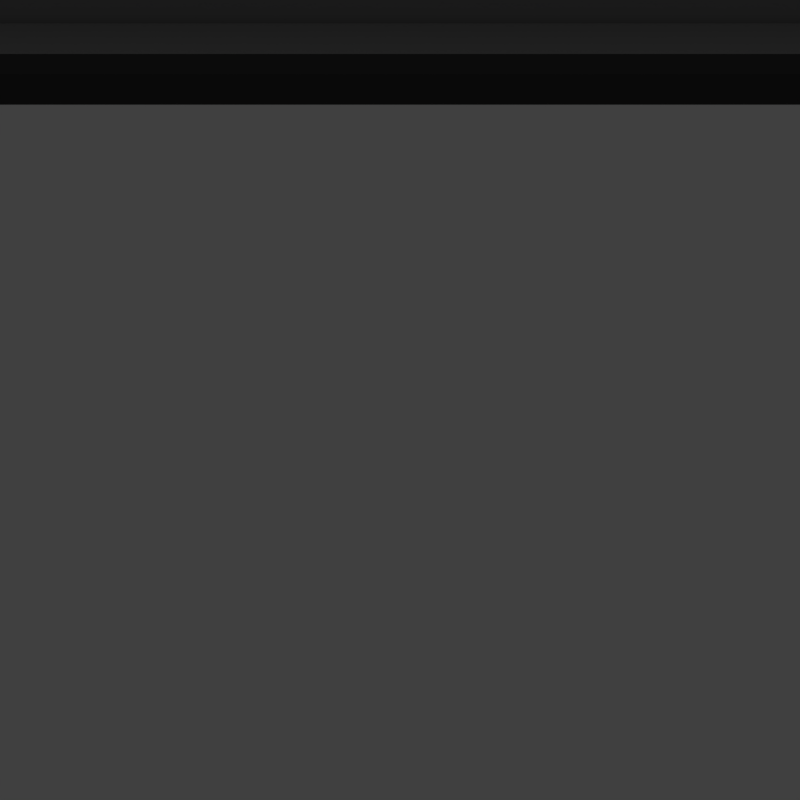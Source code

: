 # Source: window.blend  (saved by Blender 2.75.0; exported with 4.5.12 LTS)
import bpy
from mathutils import Matrix  # noqa: F401  (used for matrix-valued properties, if any)

bpy.ops.wm.read_factory_settings(use_empty=True)
scene = bpy.context.scene
scene.name = 'Scene'

# ---- collections
col_collection_1 = bpy.data.collections.new('Collection 1'); scene.collection.children.link(col_collection_1)

# ---- materials (node trees are filled in below, after node groups)
mat_material_002 = bpy.data.materials.new('Material.002')
mat_material_002.alpha_threshold = 0.0
mat_material_002.use_transparent_shadow = False
mat_material_002.roughness = 0.5
mat_material_002.specular_intensity = 1.0
mat_material_001 = bpy.data.materials.new('Material.001')
mat_material_001.alpha_threshold = 0.0
mat_material_001.use_transparent_shadow = False
mat_material_001.diffuse_color = (0.0578, 0.0578, 0.0578, 1.0)
mat_material_001.roughness = 0.5
mat_material_001.specular_intensity = 0.4526
mat_material_004 = bpy.data.materials.new('Material.004')
mat_material_004.alpha_threshold = 0.0
mat_material_004.use_transparent_shadow = False
mat_material_004.diffuse_color = (0.1902, 0.1902, 0.1902, 1.0)
mat_material_004.roughness = 0.5
mat_material_004.specular_intensity = 0.0

# ---- material node trees

# ---- world
world_world = bpy.data.worlds.new('World'); scene.world = world_world
world_world.color = (0.05088, 0.05088, 0.05088)
world_world.use_sun_shadow = False
world_world.sun_shadow_jitter_overblur = 0.0
world_world.cycles.sampling_method = 'MANUAL'
world_world.cycles.sample_map_resolution = 256
world_world.light_settings.ao_factor = 0.8

# ---- cameras
cam_camera_001 = bpy.data.cameras.new('Camera.001')
cam_camera_001.type = 'ORTHO'
cam_camera_001.clip_end = 100.0
cam_camera_001.lens = 35.0
cam_camera_001.sensor_width = 32.0
cam_camera_001.sensor_height = 18.0
cam_camera_001.ortho_scale = 9.4
cam_camera_001.display_size = 2.0
cam_camera_001.dof.focus_distance = 0.0
cam_camera_001.dof.aperture_fstop = 128.0
cam_camera_001.dof.aperture_blades = 6

# ---- lights
light_sun = bpy.data.lights.new('Sun', 'SUN')
light_sun.transmission_factor = 0.0
light_sun.angle = 0.1993
light_sun.energy = 1.0
light_sun.shadow_buffer_clip_start = 0.5
light_sun.shadow_soft_size = 0.1
light_sun.shadow_cascade_max_distance = 1000.0
light_sun.cycles.use_multiple_importance_sampling = False

# ---- meshes
me_sphere_003 = bpy.data.meshes.new('Sphere.003')
me_sphere_003.from_pydata([(-4.295, -0.4485, -2.776), (-4.342, -0.4485, -2.79), (-4.386, -0.4485, -2.813), (-4.424, -0.4485, -2.845), (-4.456, -0.4485, -2.883), (-4.479, -0.4485, -2.927), (-4.493, -0.4485, -2.974), (-4.498, -0.4485, -3.023), (-4.493, -0.4485, -3.073), (-4.479, -0.4485, -3.12), (-4.456, -0.4485, -3.164), (-4.424, -0.4485, -3.202), (-4.386, -0.4485, -3.233), (-4.342, -0.4485, -3.257), (-4.295, -0.4485, -3.271), (-4.294, -0.4389, -2.776), (-4.34, -0.4296, -2.79), (-4.383, -0.4211, -2.813), (-4.421, -0.4137, -2.845), (-4.452, -0.4075, -2.883), (-4.475, -0.403, -2.927), (-4.489, -0.4002, -2.974), (-4.493, -0.3992, -3.023), (-4.489, -0.4002, -3.073), (-4.475, -0.403, -3.12), (-4.452, -0.4075, -3.164), (-4.421, -0.4137, -3.202), (-4.383, -0.4211, -3.233), (-4.34, -0.4296, -3.257), (-4.294, -0.4389, -3.271), (-4.291, -0.4296, -2.776), (-4.335, -0.4115, -2.79), (-4.375, -0.3948, -2.813), (-4.411, -0.3802, -2.845), (-4.44, -0.3681, -2.883), (-4.461, -0.3592, -2.927), (-4.475, -0.3537, -2.974), (-4.479, -0.3519, -3.023), (-4.475, -0.3537, -3.073), (-4.461, -0.3592, -3.12), (-4.44, -0.3681, -3.164), (-4.411, -0.3802, -3.202), (-4.375, -0.3948, -3.233), (-4.335, -0.4115, -3.257), (-4.291, -0.4296, -3.271), (-4.287, -0.4211, -2.776), (-4.326, -0.3948, -2.79), (-4.362, -0.3705, -2.813), (-4.394, -0.3493, -2.845), (-4.42, -0.3318, -2.883), (-4.44, -0.3189, -2.927), (-4.452, -0.3109, -2.974), (-4.456, -0.3082, -3.023), (-4.452, -0.3109, -3.073), (-4.44, -0.3189, -3.12), (-4.42, -0.3318, -3.164), (-4.394, -0.3493, -3.202), (-4.362, -0.3705, -3.233), (-4.326, -0.3948, -3.257), (-4.287, -0.4211, -3.271), (-4.28, -0.4137, -2.776), (-4.314, -0.3802, -2.79), (-4.345, -0.3493, -2.813), (-4.372, -0.3222, -2.845), (-4.394, -0.3, -2.883), (-4.411, -0.2835, -2.927), (-4.421, -0.2733, -2.974), (-4.424, -0.2699, -3.023), (-4.421, -0.2733, -3.073), (-4.411, -0.2835, -3.12), (-4.394, -0.3, -3.164), (-4.372, -0.3222, -3.202), (-4.345, -0.3493, -3.233), (-4.314, -0.3802, -3.257), (-4.28, -0.4137, -3.271), (-4.273, -0.4075, -2.776), (-4.299, -0.3681, -2.79), (-4.324, -0.3318, -2.813), (-4.345, -0.3, -2.845), (-4.362, -0.2739, -2.883), (-4.375, -0.2545, -2.927), (-4.383, -0.2425, -2.974), (-4.386, -0.2385, -3.023), (-4.383, -0.2425, -3.073), (-4.375, -0.2545, -3.12), (-4.362, -0.2739, -3.164), (-4.345, -0.3, -3.202), (-4.324, -0.3318, -3.233), (-4.299, -0.3681, -3.257), (-4.273, -0.4075, -3.271), (-4.265, -0.403, -2.776), (-4.283, -0.3592, -2.79), (-4.299, -0.3189, -2.813), (-4.314, -0.2835, -2.845), (-4.326, -0.2545, -2.883), (-4.335, -0.2329, -2.927), (-4.34, -0.2197, -2.974), (-4.342, -0.2152, -3.023), (-4.34, -0.2197, -3.073), (-4.335, -0.2329, -3.12), (-4.326, -0.2545, -3.164), (-4.314, -0.2835, -3.202), (-4.299, -0.3189, -3.233), (-4.283, -0.3592, -3.257), (-4.265, -0.403, -3.271), (-4.255, -0.4002, -2.776), (-4.265, -0.3537, -2.79), (-4.273, -0.3109, -2.813), (-4.28, -0.2733, -2.845), (-4.287, -0.2425, -2.883), (-4.291, -0.2197, -2.927), (-4.294, -0.2056, -2.974), (-4.295, -0.2008, -3.023), (-4.294, -0.2056, -3.073), (-4.291, -0.2197, -3.12), (-4.287, -0.2425, -3.164), (-4.28, -0.2733, -3.202), (-4.273, -0.3109, -3.233), (-4.265, -0.3537, -3.257), (-4.255, -0.4002, -3.271), (-4.246, -0.3992, -2.776), (-4.246, -0.3519, -2.79), (-4.246, -0.3082, -2.813), (-4.246, -0.2699, -2.845), (-4.246, -0.2385, -2.883), (-4.246, -0.2152, -2.927), (-4.246, -0.2008, -2.974), (-4.246, -0.1959, -3.023), (-4.246, -0.2008, -3.073), (-4.246, -0.2152, -3.12), (-4.246, -0.2385, -3.164), (-4.246, -0.2699, -3.202), (-4.246, -0.3082, -3.233), (-4.246, -0.3519, -3.257), (-4.246, -0.3992, -3.271), (-4.236, -0.4002, -2.776), (-4.227, -0.3537, -2.79), (-4.218, -0.3109, -2.813), (-4.211, -0.2733, -2.845), (-4.205, -0.2425, -2.883), (-4.2, -0.2197, -2.927), (-4.197, -0.2056, -2.974), (-4.196, -0.2008, -3.023), (-4.197, -0.2056, -3.073), (-4.2, -0.2197, -3.12), (-4.205, -0.2425, -3.164), (-4.211, -0.2733, -3.202), (-4.218, -0.3109, -3.233), (-4.227, -0.3537, -3.257), (-4.236, -0.4002, -3.271), (-4.227, -0.403, -2.776), (-4.209, -0.3592, -2.79), (-4.192, -0.3189, -2.813), (-4.177, -0.2835, -2.845), (-4.165, -0.2545, -2.883), (-4.156, -0.2329, -2.927), (-4.151, -0.2197, -2.974), (-4.149, -0.2152, -3.023), (-4.151, -0.2197, -3.073), (-4.156, -0.2329, -3.12), (-4.165, -0.2545, -3.164), (-4.177, -0.2835, -3.202), (-4.192, -0.3189, -3.233), (-4.209, -0.3592, -3.257), (-4.227, -0.403, -3.271), (-4.218, -0.4075, -2.776), (-4.192, -0.3681, -2.79), (-4.168, -0.3318, -2.813), (-4.146, -0.3, -2.845), (-4.129, -0.2739, -2.883), (-4.116, -0.2545, -2.927), (-4.108, -0.2425, -2.974), (-4.105, -0.2385, -3.023), (-4.108, -0.2425, -3.073), (-4.116, -0.2545, -3.12), (-4.129, -0.2739, -3.164), (-4.146, -0.3, -3.202), (-4.168, -0.3318, -3.233), (-4.192, -0.3681, -3.257), (-4.218, -0.4075, -3.271), (-4.211, -0.4137, -2.776), (-4.177, -0.3802, -2.79), (-4.146, -0.3493, -2.813), (-4.119, -0.3222, -2.845), (-4.097, -0.3, -2.883), (-4.081, -0.2835, -2.927), (-4.07, -0.2733, -2.974), (-4.067, -0.2699, -3.023), (-4.07, -0.2733, -3.073), (-4.081, -0.2835, -3.12), (-4.097, -0.3, -3.164), (-4.119, -0.3222, -3.202), (-4.146, -0.3493, -3.233), (-4.177, -0.3802, -3.257), (-4.211, -0.4137, -3.271), (-4.205, -0.4211, -2.776), (-4.165, -0.3948, -2.79), (-4.129, -0.3705, -2.813), (-4.097, -0.3493, -2.845), (-4.071, -0.3318, -2.883), (-4.052, -0.3189, -2.927), (-4.04, -0.3109, -2.974), (-4.036, -0.3082, -3.023), (-4.04, -0.3109, -3.073), (-4.052, -0.3189, -3.12), (-4.071, -0.3318, -3.164), (-4.097, -0.3493, -3.202), (-4.129, -0.3705, -3.233), (-4.165, -0.3948, -3.257), (-4.205, -0.4211, -3.271), (-4.2, -0.4296, -2.776), (-4.156, -0.4115, -2.79), (-4.116, -0.3948, -2.813), (-4.081, -0.3802, -2.845), (-4.052, -0.3681, -2.883), (-4.03, -0.3592, -2.927), (-4.017, -0.3537, -2.974), (-4.012, -0.3519, -3.023), (-4.017, -0.3537, -3.073), (-4.03, -0.3592, -3.12), (-4.052, -0.3681, -3.164), (-4.081, -0.3802, -3.202), (-4.116, -0.3948, -3.233), (-4.156, -0.4115, -3.257), (-4.2, -0.4296, -3.271), (-4.197, -0.4389, -2.776), (-4.151, -0.4296, -2.79), (-4.108, -0.4211, -2.813), (-4.07, -0.4137, -2.845), (-4.04, -0.4075, -2.883), (-4.017, -0.403, -2.927), (-4.003, -0.4002, -2.974), (-3.998, -0.3992, -3.023), (-4.003, -0.4002, -3.073), (-4.017, -0.403, -3.12), (-4.04, -0.4075, -3.164), (-4.07, -0.4137, -3.202), (-4.108, -0.4211, -3.233), (-4.151, -0.4296, -3.257), (-4.197, -0.4389, -3.271), (-4.196, -0.4485, -2.776), (-4.149, -0.4485, -2.79), (-4.105, -0.4485, -2.813), (-4.067, -0.4485, -2.845), (-4.036, -0.4485, -2.883), (-4.012, -0.4485, -2.927), (-3.998, -0.4485, -2.974), (-3.993, -0.4485, -3.023), (-3.998, -0.4485, -3.073), (-4.012, -0.4485, -3.12), (-4.036, -0.4485, -3.164), (-4.067, -0.4485, -3.202), (-4.105, -0.4485, -3.233), (-4.149, -0.4485, -3.257), (-4.196, -0.4485, -3.271), (-4.197, -0.4581, -2.776), (-4.151, -0.4674, -2.79), (-4.108, -0.4759, -2.813), (-4.07, -0.4833, -2.845), (-4.04, -0.4895, -2.883), (-4.017, -0.494, -2.927), (-4.003, -0.4968, -2.974), (-3.998, -0.4978, -3.023), (-4.003, -0.4968, -3.073), (-4.017, -0.494, -3.12), (-4.04, -0.4895, -3.164), (-4.07, -0.4833, -3.202), (-4.108, -0.4759, -3.233), (-4.151, -0.4674, -3.257), (-4.197, -0.4581, -3.271), (-4.2, -0.4674, -2.776), (-4.156, -0.4855, -2.79), (-4.116, -0.5022, -2.813), (-4.081, -0.5168, -2.845), (-4.052, -0.5289, -2.883), (-4.03, -0.5378, -2.927), (-4.017, -0.5433, -2.974), (-4.012, -0.5452, -3.023), (-4.017, -0.5433, -3.073), (-4.03, -0.5378, -3.12), (-4.052, -0.5289, -3.164), (-4.081, -0.5168, -3.202), (-4.116, -0.5022, -3.233), (-4.156, -0.4855, -3.257), (-4.2, -0.4674, -3.271), (-4.205, -0.4759, -2.776), (-4.165, -0.5022, -2.79), (-4.129, -0.5265, -2.813), (-4.097, -0.5477, -2.845), (-4.071, -0.5652, -2.883), (-4.052, -0.5781, -2.927), (-4.04, -0.5861, -2.974), (-4.036, -0.5888, -3.023), (-4.04, -0.5861, -3.073), (-4.052, -0.5781, -3.12), (-4.071, -0.5652, -3.164), (-4.097, -0.5477, -3.202), (-4.129, -0.5265, -3.233), (-4.165, -0.5022, -3.257), (-4.205, -0.4759, -3.271), (-4.211, -0.4833, -2.776), (-4.177, -0.5168, -2.79), (-4.146, -0.5477, -2.813), (-4.119, -0.5748, -2.845), (-4.097, -0.597, -2.883), (-4.081, -0.6135, -2.927), (-4.07, -0.6237, -2.974), (-4.067, -0.6271, -3.023), (-4.07, -0.6237, -3.073), (-4.081, -0.6135, -3.12), (-4.097, -0.597, -3.164), (-4.119, -0.5748, -3.202), (-4.146, -0.5477, -3.233), (-4.177, -0.5168, -3.257), (-4.211, -0.4833, -3.271), (-4.218, -0.4895, -2.776), (-4.192, -0.5289, -2.79), (-4.168, -0.5652, -2.813), (-4.146, -0.597, -2.845), (-4.129, -0.6231, -2.883), (-4.116, -0.6425, -2.927), (-4.108, -0.6545, -2.974), (-4.105, -0.6585, -3.023), (-4.108, -0.6545, -3.073), (-4.116, -0.6425, -3.12), (-4.129, -0.6231, -3.164), (-4.146, -0.597, -3.202), (-4.168, -0.5652, -3.233), (-4.192, -0.5289, -3.257), (-4.218, -0.4895, -3.271), (-4.246, -0.4485, -3.276), (-4.227, -0.494, -2.776), (-4.209, -0.5378, -2.79), (-4.192, -0.5781, -2.813), (-4.177, -0.6135, -2.845), (-4.165, -0.6425, -2.883), (-4.156, -0.6641, -2.927), (-4.151, -0.6774, -2.974), (-4.149, -0.6818, -3.023), (-4.151, -0.6774, -3.073), (-4.156, -0.6641, -3.12), (-4.165, -0.6425, -3.164), (-4.177, -0.6135, -3.202), (-4.192, -0.5781, -3.233), (-4.209, -0.5378, -3.257), (-4.227, -0.494, -3.271), (-4.236, -0.4968, -2.776), (-4.227, -0.5433, -2.79), (-4.218, -0.5861, -2.813), (-4.211, -0.6237, -2.845), (-4.205, -0.6545, -2.883), (-4.2, -0.6774, -2.927), (-4.197, -0.6915, -2.974), (-4.196, -0.6962, -3.023), (-4.197, -0.6915, -3.073), (-4.2, -0.6774, -3.12), (-4.205, -0.6545, -3.164), (-4.211, -0.6237, -3.202), (-4.218, -0.5861, -3.233), (-4.227, -0.5433, -3.257), (-4.236, -0.4968, -3.271), (-4.246, -0.4978, -2.776), (-4.246, -0.5452, -2.79), (-4.246, -0.5888, -2.813), (-4.246, -0.6271, -2.845), (-4.246, -0.6585, -2.883), (-4.246, -0.6818, -2.927), (-4.246, -0.6962, -2.974), (-4.246, -0.7011, -3.023), (-4.246, -0.6962, -3.073), (-4.246, -0.6818, -3.12), (-4.246, -0.6585, -3.164), (-4.246, -0.6271, -3.202), (-4.246, -0.5888, -3.233), (-4.246, -0.5452, -3.257), (-4.246, -0.4978, -3.271), (-4.255, -0.4968, -2.776), (-4.265, -0.5433, -2.79), (-4.273, -0.5861, -2.813), (-4.28, -0.6237, -2.845), (-4.287, -0.6545, -2.883), (-4.291, -0.6774, -2.927), (-4.294, -0.6915, -2.974), (-4.295, -0.6962, -3.023), (-4.294, -0.6915, -3.073), (-4.291, -0.6774, -3.12), (-4.287, -0.6545, -3.164), (-4.28, -0.6237, -3.202), (-4.273, -0.5861, -3.233), (-4.265, -0.5433, -3.257), (-4.255, -0.4968, -3.271), (-4.265, -0.494, -2.776), (-4.283, -0.5378, -2.79), (-4.299, -0.5781, -2.813), (-4.314, -0.6135, -2.845), (-4.326, -0.6425, -2.883), (-4.335, -0.6641, -2.927), (-4.34, -0.6774, -2.974), (-4.342, -0.6818, -3.023), (-4.34, -0.6774, -3.073), (-4.335, -0.6641, -3.12), (-4.326, -0.6425, -3.164), (-4.314, -0.6135, -3.202), (-4.299, -0.5781, -3.233), (-4.283, -0.5378, -3.257), (-4.265, -0.494, -3.271), (-4.273, -0.4895, -2.776), (-4.299, -0.5289, -2.79), (-4.324, -0.5652, -2.813), (-4.345, -0.597, -2.845), (-4.362, -0.6231, -2.883), (-4.375, -0.6425, -2.927), (-4.383, -0.6545, -2.974), (-4.386, -0.6585, -3.023), (-4.383, -0.6545, -3.073), (-4.375, -0.6425, -3.12), (-4.362, -0.6231, -3.164), (-4.345, -0.597, -3.202), (-4.324, -0.5652, -3.233), (-4.299, -0.5289, -3.257), (-4.273, -0.4895, -3.271), (-4.28, -0.4833, -2.776), (-4.314, -0.5168, -2.79), (-4.345, -0.5477, -2.813), (-4.372, -0.5748, -2.845), (-4.394, -0.597, -2.883), (-4.411, -0.6135, -2.927), (-4.421, -0.6237, -2.974), (-4.424, -0.6271, -3.023), (-4.421, -0.6237, -3.073), (-4.411, -0.6135, -3.12), (-4.394, -0.597, -3.164), (-4.372, -0.5748, -3.202), (-4.345, -0.5477, -3.233), (-4.314, -0.5168, -3.257), (-4.28, -0.4833, -3.271), (-4.287, -0.4759, -2.776), (-4.326, -0.5022, -2.79), (-4.362, -0.5265, -2.813), (-4.394, -0.5477, -2.845), (-4.42, -0.5652, -2.883), (-4.44, -0.5781, -2.927), (-4.452, -0.5861, -2.974), (-4.456, -0.5888, -3.023), (-4.452, -0.5861, -3.073), (-4.44, -0.5781, -3.12), (-4.42, -0.5652, -3.164), (-4.394, -0.5477, -3.202), (-4.362, -0.5265, -3.233), (-4.326, -0.5022, -3.257), (-4.287, -0.4759, -3.271), (-4.246, -0.4485, -2.771), (-4.291, -0.4674, -2.776), (-4.335, -0.4855, -2.79), (-4.375, -0.5022, -2.813), (-4.411, -0.5168, -2.845), (-4.44, -0.5289, -2.883), (-4.461, -0.5378, -2.927), (-4.475, -0.5433, -2.974), (-4.479, -0.5452, -3.023), (-4.475, -0.5433, -3.073), (-4.461, -0.5378, -3.12), (-4.44, -0.5289, -3.164), (-4.411, -0.5168, -3.202), (-4.375, -0.5022, -3.233), (-4.335, -0.4855, -3.257), (-4.291, -0.4674, -3.271), (-4.294, -0.4581, -2.776), (-4.34, -0.4674, -2.79), (-4.383, -0.4759, -2.813), (-4.421, -0.4833, -2.845), (-4.452, -0.4895, -2.883), (-4.475, -0.494, -2.927), (-4.489, -0.4968, -2.974), (-4.493, -0.4978, -3.023), (-4.489, -0.4968, -3.073), (-4.475, -0.494, -3.12), (-4.452, -0.4895, -3.164), (-4.421, -0.4833, -3.202), (-4.383, -0.4759, -3.233), (-4.34, -0.4674, -3.257), (-4.294, -0.4581, -3.271), (-4.295, -0.4485, -3.691), (-4.342, -0.4485, -3.705), (-4.386, -0.4485, -3.728), (-4.424, -0.4485, -3.76), (-4.456, -0.4485, -3.798), (-4.479, -0.4485, -3.842), (-4.493, -0.4485, -3.889), (-4.498, -0.4485, -3.938), (-4.493, -0.4485, -3.988), (-4.479, -0.4485, -4.035), (-4.456, -0.4485, -4.079), (-4.424, -0.4485, -4.117), (-4.386, -0.4485, -4.148), (-4.342, -0.4485, -4.172), (-4.295, -0.4485, -4.186), (-4.294, -0.4389, -3.691), (-4.34, -0.4296, -3.705), (-4.383, -0.4211, -3.728), (-4.421, -0.4137, -3.76), (-4.452, -0.4075, -3.798), (-4.475, -0.403, -3.842), (-4.489, -0.4002, -3.889), (-4.493, -0.3992, -3.938), (-4.489, -0.4002, -3.988), (-4.475, -0.403, -4.035), (-4.452, -0.4075, -4.079), (-4.421, -0.4137, -4.117), (-4.383, -0.4211, -4.148), (-4.34, -0.4296, -4.172), (-4.294, -0.4389, -4.186), (-4.291, -0.4296, -3.691), (-4.335, -0.4115, -3.705), (-4.375, -0.3948, -3.728), (-4.411, -0.3802, -3.76), (-4.44, -0.3681, -3.798), (-4.461, -0.3592, -3.842), (-4.475, -0.3537, -3.889), (-4.479, -0.3519, -3.938), (-4.475, -0.3537, -3.988), (-4.461, -0.3592, -4.035), (-4.44, -0.3681, -4.079), (-4.411, -0.3802, -4.117), (-4.375, -0.3948, -4.148), (-4.335, -0.4115, -4.172), (-4.291, -0.4296, -4.186), (-4.287, -0.4211, -3.691), (-4.326, -0.3948, -3.705), (-4.362, -0.3705, -3.728), (-4.394, -0.3493, -3.76), (-4.42, -0.3318, -3.798), (-4.44, -0.3189, -3.842), (-4.452, -0.3109, -3.889), (-4.456, -0.3082, -3.938), (-4.452, -0.3109, -3.988), (-4.44, -0.3189, -4.035), (-4.42, -0.3318, -4.079), (-4.394, -0.3493, -4.117), (-4.362, -0.3705, -4.148), (-4.326, -0.3948, -4.172), (-4.287, -0.4211, -4.186), (-4.28, -0.4137, -3.691), (-4.314, -0.3802, -3.705), (-4.345, -0.3493, -3.728), (-4.372, -0.3222, -3.76), (-4.394, -0.3, -3.798), (-4.411, -0.2835, -3.842), (-4.421, -0.2733, -3.889), (-4.424, -0.2699, -3.938), (-4.421, -0.2733, -3.988), (-4.411, -0.2835, -4.035), (-4.394, -0.3, -4.079), (-4.372, -0.3222, -4.117), (-4.345, -0.3493, -4.148), (-4.314, -0.3802, -4.172), (-4.28, -0.4137, -4.186), (-4.273, -0.4075, -3.691), (-4.299, -0.3681, -3.705), (-4.324, -0.3318, -3.728), (-4.345, -0.3, -3.76), (-4.362, -0.2739, -3.798), (-4.375, -0.2545, -3.842), (-4.383, -0.2425, -3.889), (-4.386, -0.2385, -3.938), (-4.383, -0.2425, -3.988), (-4.375, -0.2545, -4.035), (-4.362, -0.2739, -4.079), (-4.345, -0.3, -4.117), (-4.324, -0.3318, -4.148), (-4.299, -0.3681, -4.172), (-4.273, -0.4075, -4.186), (-4.265, -0.403, -3.691), (-4.283, -0.3592, -3.705), (-4.299, -0.3189, -3.728), (-4.314, -0.2835, -3.76), (-4.326, -0.2545, -3.798), (-4.335, -0.2329, -3.842), (-4.34, -0.2197, -3.889), (-4.342, -0.2152, -3.938), (-4.34, -0.2197, -3.988), (-4.335, -0.2329, -4.035), (-4.326, -0.2545, -4.079), (-4.314, -0.2835, -4.117), (-4.299, -0.3189, -4.148), (-4.283, -0.3592, -4.172), (-4.265, -0.403, -4.186), (-4.255, -0.4002, -3.691), (-4.265, -0.3537, -3.705), (-4.273, -0.3109, -3.728), (-4.28, -0.2733, -3.76), (-4.287, -0.2425, -3.798), (-4.291, -0.2197, -3.842), (-4.294, -0.2056, -3.889), (-4.295, -0.2008, -3.938), (-4.294, -0.2056, -3.988), (-4.291, -0.2197, -4.035), (-4.287, -0.2425, -4.079), (-4.28, -0.2733, -4.117), (-4.273, -0.3109, -4.148), (-4.265, -0.3537, -4.172), (-4.255, -0.4002, -4.186), (-4.246, -0.3992, -3.691), (-4.246, -0.3519, -3.705), (-4.246, -0.3082, -3.728), (-4.246, -0.2699, -3.76), (-4.246, -0.2385, -3.798), (-4.246, -0.2152, -3.842), (-4.246, -0.2008, -3.889), (-4.246, -0.1959, -3.938), (-4.246, -0.2008, -3.988), (-4.246, -0.2152, -4.035), (-4.246, -0.2385, -4.079), (-4.246, -0.2699, -4.117), (-4.246, -0.3082, -4.148), (-4.246, -0.3519, -4.172), (-4.246, -0.3992, -4.186), (-4.236, -0.4002, -3.691), (-4.227, -0.3537, -3.705), (-4.218, -0.3109, -3.728), (-4.211, -0.2733, -3.76), (-4.205, -0.2425, -3.798), (-4.2, -0.2197, -3.842), (-4.197, -0.2056, -3.889), (-4.196, -0.2008, -3.938), (-4.197, -0.2056, -3.988), (-4.2, -0.2197, -4.035), (-4.205, -0.2425, -4.079), (-4.211, -0.2733, -4.117), (-4.218, -0.3109, -4.148), (-4.227, -0.3537, -4.172), (-4.236, -0.4002, -4.186), (-4.227, -0.403, -3.691), (-4.209, -0.3592, -3.705), (-4.192, -0.3189, -3.728), (-4.177, -0.2835, -3.76), (-4.165, -0.2545, -3.798), (-4.156, -0.2329, -3.842), (-4.151, -0.2197, -3.889), (-4.149, -0.2152, -3.938), (-4.151, -0.2197, -3.988), (-4.156, -0.2329, -4.035), (-4.165, -0.2545, -4.079), (-4.177, -0.2835, -4.117), (-4.192, -0.3189, -4.148), (-4.209, -0.3592, -4.172), (-4.227, -0.403, -4.186), (-4.218, -0.4075, -3.691), (-4.192, -0.3681, -3.705), (-4.168, -0.3318, -3.728), (-4.146, -0.3, -3.76), (-4.129, -0.2739, -3.798), (-4.116, -0.2545, -3.842), (-4.108, -0.2425, -3.889), (-4.105, -0.2385, -3.938), (-4.108, -0.2425, -3.988), (-4.116, -0.2545, -4.035), (-4.129, -0.2739, -4.079), (-4.146, -0.3, -4.117), (-4.168, -0.3318, -4.148), (-4.192, -0.3681, -4.172), (-4.218, -0.4075, -4.186), (-4.211, -0.4137, -3.691), (-4.177, -0.3802, -3.705), (-4.146, -0.3493, -3.728), (-4.119, -0.3222, -3.76), (-4.097, -0.3, -3.798), (-4.081, -0.2835, -3.842), (-4.07, -0.2733, -3.889), (-4.067, -0.2699, -3.938), (-4.07, -0.2733, -3.988), (-4.081, -0.2835, -4.035), (-4.097, -0.3, -4.079), (-4.119, -0.3222, -4.117), (-4.146, -0.3493, -4.148), (-4.177, -0.3802, -4.172), (-4.211, -0.4137, -4.186), (-4.205, -0.4211, -3.691), (-4.165, -0.3948, -3.705), (-4.129, -0.3705, -3.728), (-4.097, -0.3493, -3.76), (-4.071, -0.3318, -3.798), (-4.052, -0.3189, -3.842), (-4.04, -0.3109, -3.889), (-4.036, -0.3082, -3.938), (-4.04, -0.3109, -3.988), (-4.052, -0.3189, -4.035), (-4.071, -0.3318, -4.079), (-4.097, -0.3493, -4.117), (-4.129, -0.3705, -4.148), (-4.165, -0.3948, -4.172), (-4.205, -0.4211, -4.186), (-4.2, -0.4296, -3.691), (-4.156, -0.4115, -3.705), (-4.116, -0.3948, -3.728), (-4.081, -0.3802, -3.76), (-4.052, -0.3681, -3.798), (-4.03, -0.3592, -3.842), (-4.017, -0.3537, -3.889), (-4.012, -0.3519, -3.938), (-4.017, -0.3537, -3.988), (-4.03, -0.3592, -4.035), (-4.052, -0.3681, -4.079), (-4.081, -0.3802, -4.117), (-4.116, -0.3948, -4.148), (-4.156, -0.4115, -4.172), (-4.2, -0.4296, -4.186), (-4.197, -0.4389, -3.691), (-4.151, -0.4296, -3.705), (-4.108, -0.4211, -3.728), (-4.07, -0.4137, -3.76), (-4.04, -0.4075, -3.798), (-4.017, -0.403, -3.842), (-4.003, -0.4002, -3.889), (-3.998, -0.3992, -3.938), (-4.003, -0.4002, -3.988), (-4.017, -0.403, -4.035), (-4.04, -0.4075, -4.079), (-4.07, -0.4137, -4.117), (-4.108, -0.4211, -4.148), (-4.151, -0.4296, -4.172), (-4.197, -0.4389, -4.186), (-4.196, -0.4485, -3.691), (-4.149, -0.4485, -3.705), (-4.105, -0.4485, -3.728), (-4.067, -0.4485, -3.76), (-4.036, -0.4485, -3.798), (-4.012, -0.4485, -3.842), (-3.998, -0.4485, -3.889), (-3.993, -0.4485, -3.938), (-3.998, -0.4485, -3.988), (-4.012, -0.4485, -4.035), (-4.036, -0.4485, -4.079), (-4.067, -0.4485, -4.117), (-4.105, -0.4485, -4.148), (-4.149, -0.4485, -4.172), (-4.196, -0.4485, -4.186), (-4.197, -0.4581, -3.691), (-4.151, -0.4674, -3.705), (-4.108, -0.4759, -3.728), (-4.07, -0.4833, -3.76), (-4.04, -0.4895, -3.798), (-4.017, -0.494, -3.842), (-4.003, -0.4968, -3.889), (-3.998, -0.4978, -3.938), (-4.003, -0.4968, -3.988), (-4.017, -0.494, -4.035), (-4.04, -0.4895, -4.079), (-4.07, -0.4833, -4.117), (-4.108, -0.4759, -4.148), (-4.151, -0.4674, -4.172), (-4.197, -0.4581, -4.186), (-4.2, -0.4674, -3.691), (-4.156, -0.4855, -3.705), (-4.116, -0.5022, -3.728), (-4.081, -0.5168, -3.76), (-4.052, -0.5289, -3.798), (-4.03, -0.5378, -3.842), (-4.017, -0.5433, -3.889), (-4.012, -0.5452, -3.938), (-4.017, -0.5433, -3.988), (-4.03, -0.5378, -4.035), (-4.052, -0.5289, -4.079), (-4.081, -0.5168, -4.117), (-4.116, -0.5022, -4.148), (-4.156, -0.4855, -4.172), (-4.2, -0.4674, -4.186), (-4.205, -0.4759, -3.691), (-4.165, -0.5022, -3.705), (-4.129, -0.5265, -3.728), (-4.097, -0.5477, -3.76), (-4.071, -0.5652, -3.798), (-4.052, -0.5781, -3.842), (-4.04, -0.5861, -3.889), (-4.036, -0.5888, -3.938), (-4.04, -0.5861, -3.988), (-4.052, -0.5781, -4.035), (-4.071, -0.5652, -4.079), (-4.097, -0.5477, -4.117), (-4.129, -0.5265, -4.148), (-4.165, -0.5022, -4.172), (-4.205, -0.4759, -4.186), (-4.211, -0.4833, -3.691), (-4.177, -0.5168, -3.705), (-4.146, -0.5477, -3.728), (-4.119, -0.5748, -3.76), (-4.097, -0.597, -3.798), (-4.081, -0.6135, -3.842), (-4.07, -0.6237, -3.889), (-4.067, -0.6271, -3.938), (-4.07, -0.6237, -3.988), (-4.081, -0.6135, -4.035), (-4.097, -0.597, -4.079), (-4.119, -0.5748, -4.117), (-4.146, -0.5477, -4.148), (-4.177, -0.5168, -4.172), (-4.211, -0.4833, -4.186), (-4.218, -0.4895, -3.691), (-4.192, -0.5289, -3.705), (-4.168, -0.5652, -3.728), (-4.146, -0.597, -3.76), (-4.129, -0.6231, -3.798), (-4.116, -0.6425, -3.842), (-4.108, -0.6545, -3.889), (-4.105, -0.6585, -3.938), (-4.108, -0.6545, -3.988), (-4.116, -0.6425, -4.035), (-4.129, -0.6231, -4.079), (-4.146, -0.597, -4.117), (-4.168, -0.5652, -4.148), (-4.192, -0.5289, -4.172), (-4.218, -0.4895, -4.186), (-4.246, -0.4485, -4.191), (-4.227, -0.494, -3.691), (-4.209, -0.5378, -3.705), (-4.192, -0.5781, -3.728), (-4.177, -0.6135, -3.76), (-4.165, -0.6425, -3.798), (-4.156, -0.6641, -3.842), (-4.151, -0.6774, -3.889), (-4.149, -0.6818, -3.938), (-4.151, -0.6774, -3.988), (-4.156, -0.6641, -4.035), (-4.165, -0.6425, -4.079), (-4.177, -0.6135, -4.117), (-4.192, -0.5781, -4.148), (-4.209, -0.5378, -4.172), (-4.227, -0.494, -4.186), (-4.236, -0.4968, -3.691), (-4.227, -0.5433, -3.705), (-4.218, -0.5861, -3.728), (-4.211, -0.6237, -3.76), (-4.205, -0.6545, -3.798), (-4.2, -0.6774, -3.842), (-4.197, -0.6915, -3.889), (-4.196, -0.6962, -3.938), (-4.197, -0.6915, -3.988), (-4.2, -0.6774, -4.035), (-4.205, -0.6545, -4.079), (-4.211, -0.6237, -4.117), (-4.218, -0.5861, -4.148), (-4.227, -0.5433, -4.172), (-4.236, -0.4968, -4.186), (-4.246, -0.4978, -3.691), (-4.246, -0.5452, -3.705), (-4.246, -0.5888, -3.728), (-4.246, -0.6271, -3.76), (-4.246, -0.6585, -3.798), (-4.246, -0.6818, -3.842), (-4.246, -0.6962, -3.889), (-4.246, -0.7011, -3.938), (-4.246, -0.6962, -3.988), (-4.246, -0.6818, -4.035), (-4.246, -0.6585, -4.079), (-4.246, -0.6271, -4.117), (-4.246, -0.5888, -4.148), (-4.246, -0.5452, -4.172), (-4.246, -0.4978, -4.186), (-4.255, -0.4968, -3.691), (-4.265, -0.5433, -3.705), (-4.273, -0.5861, -3.728), (-4.28, -0.6237, -3.76), (-4.287, -0.6545, -3.798), (-4.291, -0.6774, -3.842), (-4.294, -0.6915, -3.889), (-4.295, -0.6962, -3.938), (-4.294, -0.6915, -3.988), (-4.291, -0.6774, -4.035), (-4.287, -0.6545, -4.079), (-4.28, -0.6237, -4.117), (-4.273, -0.5861, -4.148), (-4.265, -0.5433, -4.172), (-4.255, -0.4968, -4.186), (-4.265, -0.494, -3.691), (-4.283, -0.5378, -3.705), (-4.299, -0.5781, -3.728), (-4.314, -0.6135, -3.76), (-4.326, -0.6425, -3.798), (-4.335, -0.6641, -3.842), (-4.34, -0.6774, -3.889), (-4.342, -0.6818, -3.938), (-4.34, -0.6774, -3.988), (-4.335, -0.6641, -4.035), (-4.326, -0.6425, -4.079), (-4.314, -0.6135, -4.117), (-4.299, -0.5781, -4.148), (-4.283, -0.5378, -4.172), (-4.265, -0.494, -4.186), (-4.273, -0.4895, -3.691), (-4.299, -0.5289, -3.705), (-4.324, -0.5652, -3.728), (-4.345, -0.597, -3.76), (-4.362, -0.6231, -3.798), (-4.375, -0.6425, -3.842), (-4.383, -0.6545, -3.889), (-4.386, -0.6585, -3.938), (-4.383, -0.6545, -3.988), (-4.375, -0.6425, -4.035), (-4.362, -0.6231, -4.079), (-4.345, -0.597, -4.117), (-4.324, -0.5652, -4.148), (-4.299, -0.5289, -4.172), (-4.273, -0.4895, -4.186), (-4.28, -0.4833, -3.691), (-4.314, -0.5168, -3.705), (-4.345, -0.5477, -3.728), (-4.372, -0.5748, -3.76), (-4.394, -0.597, -3.798), (-4.411, -0.6135, -3.842), (-4.421, -0.6237, -3.889), (-4.424, -0.6271, -3.938), (-4.421, -0.6237, -3.988), (-4.411, -0.6135, -4.035), (-4.394, -0.597, -4.079), (-4.372, -0.5748, -4.117), (-4.345, -0.5477, -4.148), (-4.314, -0.5168, -4.172), (-4.28, -0.4833, -4.186), (-4.287, -0.4759, -3.691), (-4.326, -0.5022, -3.705), (-4.362, -0.5265, -3.728), (-4.394, -0.5477, -3.76), (-4.42, -0.5652, -3.798), (-4.44, -0.5781, -3.842), (-4.452, -0.5861, -3.889), (-4.456, -0.5888, -3.938), (-4.452, -0.5861, -3.988), (-4.44, -0.5781, -4.035), (-4.42, -0.5652, -4.079), (-4.394, -0.5477, -4.117), (-4.362, -0.5265, -4.148), (-4.326, -0.5022, -4.172), (-4.287, -0.4759, -4.186), (-4.246, -0.4485, -3.686), (-4.291, -0.4674, -3.691), (-4.335, -0.4855, -3.705), (-4.375, -0.5022, -3.728), (-4.411, -0.5168, -3.76), (-4.44, -0.5289, -3.798), (-4.461, -0.5378, -3.842), (-4.475, -0.5433, -3.889), (-4.479, -0.5452, -3.938), (-4.475, -0.5433, -3.988), (-4.461, -0.5378, -4.035), (-4.44, -0.5289, -4.079), (-4.411, -0.5168, -4.117), (-4.375, -0.5022, -4.148), (-4.335, -0.4855, -4.172), (-4.291, -0.4674, -4.186), (-4.294, -0.4581, -3.691), (-4.34, -0.4674, -3.705), (-4.383, -0.4759, -3.728), (-4.421, -0.4833, -3.76), (-4.452, -0.4895, -3.798), (-4.475, -0.494, -3.842), (-4.489, -0.4968, -3.889), (-4.493, -0.4978, -3.938), (-4.489, -0.4968, -3.988), (-4.475, -0.494, -4.035), (-4.452, -0.4895, -4.079), (-4.421, -0.4833, -4.117), (-4.383, -0.4759, -4.148), (-4.34, -0.4674, -4.172), (-4.294, -0.4581, -4.186), (-4.295, -6.48, -2.248), (-4.342, -6.48, -2.262), (-4.386, -6.48, -2.286), (-4.424, -6.48, -2.317), (-4.456, -6.48, -2.355), (-4.479, -6.48, -2.399), (-4.493, -6.48, -2.446), (-4.498, -6.48, -2.496), (-4.493, -6.48, -2.545), (-4.479, -6.48, -2.592), (-4.456, -6.48, -2.636), (-4.424, -6.48, -2.674), (-4.386, -6.48, -2.706), (-4.342, -6.48, -2.729), (-4.295, -6.48, -2.743), (-4.294, -6.47, -2.248), (-4.34, -6.461, -2.262), (-4.383, -6.452, -2.286), (-4.421, -6.445, -2.317), (-4.452, -6.439, -2.355), (-4.475, -6.434, -2.399), (-4.489, -6.431, -2.446), (-4.493, -6.43, -2.496), (-4.489, -6.431, -2.545), (-4.475, -6.434, -2.592), (-4.452, -6.439, -2.636), (-4.421, -6.445, -2.674), (-4.383, -6.452, -2.706), (-4.34, -6.461, -2.729), (-4.294, -6.47, -2.743), (-4.291, -6.461, -2.248), (-4.335, -6.443, -2.262), (-4.375, -6.426, -2.286), (-4.411, -6.411, -2.317), (-4.44, -6.399, -2.355), (-4.461, -6.39, -2.399), (-4.475, -6.385, -2.446), (-4.479, -6.383, -2.496), (-4.475, -6.385, -2.545), (-4.461, -6.39, -2.592), (-4.44, -6.399, -2.636), (-4.411, -6.411, -2.674), (-4.375, -6.426, -2.706), (-4.335, -6.443, -2.729), (-4.291, -6.461, -2.743), (-4.287, -6.452, -2.248), (-4.326, -6.426, -2.262), (-4.362, -6.402, -2.286), (-4.394, -6.38, -2.317), (-4.42, -6.363, -2.355), (-4.44, -6.35, -2.399), (-4.452, -6.342, -2.446), (-4.456, -6.339, -2.496), (-4.452, -6.342, -2.545), (-4.44, -6.35, -2.592), (-4.42, -6.363, -2.636), (-4.394, -6.38, -2.674), (-4.362, -6.402, -2.706), (-4.326, -6.426, -2.729), (-4.287, -6.452, -2.743), (-4.28, -6.445, -2.248), (-4.314, -6.411, -2.262), (-4.345, -6.38, -2.286), (-4.372, -6.353, -2.317), (-4.394, -6.331, -2.355), (-4.411, -6.315, -2.399), (-4.421, -6.304, -2.446), (-4.424, -6.301, -2.496), (-4.421, -6.304, -2.545), (-4.411, -6.315, -2.592), (-4.394, -6.331, -2.636), (-4.372, -6.353, -2.674), (-4.345, -6.38, -2.706), (-4.314, -6.411, -2.729), (-4.28, -6.445, -2.743), (-4.273, -6.439, -2.248), (-4.299, -6.399, -2.262), (-4.324, -6.363, -2.286), (-4.345, -6.331, -2.317), (-4.362, -6.305, -2.355), (-4.375, -6.286, -2.399), (-4.383, -6.274, -2.446), (-4.386, -6.27, -2.496), (-4.383, -6.274, -2.545), (-4.375, -6.286, -2.592), (-4.362, -6.305, -2.636), (-4.345, -6.331, -2.674), (-4.324, -6.363, -2.706), (-4.299, -6.399, -2.729), (-4.273, -6.439, -2.743), (-4.265, -6.434, -2.248), (-4.283, -6.39, -2.262), (-4.299, -6.35, -2.286), (-4.314, -6.315, -2.317), (-4.326, -6.286, -2.355), (-4.335, -6.264, -2.399), (-4.34, -6.251, -2.446), (-4.342, -6.246, -2.496), (-4.34, -6.251, -2.545), (-4.335, -6.264, -2.592), (-4.326, -6.286, -2.636), (-4.314, -6.315, -2.674), (-4.299, -6.35, -2.706), (-4.283, -6.39, -2.729), (-4.265, -6.434, -2.743), (-4.255, -6.431, -2.248), (-4.265, -6.385, -2.262), (-4.273, -6.342, -2.286), (-4.28, -6.304, -2.317), (-4.287, -6.274, -2.355), (-4.291, -6.251, -2.399), (-4.294, -6.237, -2.446), (-4.295, -6.232, -2.496), (-4.294, -6.237, -2.545), (-4.291, -6.251, -2.592), (-4.287, -6.274, -2.636), (-4.28, -6.304, -2.674), (-4.273, -6.342, -2.706), (-4.265, -6.385, -2.729), (-4.255, -6.431, -2.743), (-4.246, -6.43, -2.248), (-4.246, -6.383, -2.262), (-4.246, -6.339, -2.286), (-4.246, -6.301, -2.317), (-4.246, -6.27, -2.355), (-4.246, -6.246, -2.399), (-4.246, -6.232, -2.446), (-4.246, -6.227, -2.496), (-4.246, -6.232, -2.545), (-4.246, -6.246, -2.592), (-4.246, -6.27, -2.636), (-4.246, -6.301, -2.674), (-4.246, -6.339, -2.706), (-4.246, -6.383, -2.729), (-4.246, -6.43, -2.743), (-4.236, -6.431, -2.248), (-4.227, -6.385, -2.262), (-4.218, -6.342, -2.286), (-4.211, -6.304, -2.317), (-4.205, -6.274, -2.355), (-4.2, -6.251, -2.399), (-4.197, -6.237, -2.446), (-4.196, -6.232, -2.496), (-4.197, -6.237, -2.545), (-4.2, -6.251, -2.592), (-4.205, -6.274, -2.636), (-4.211, -6.304, -2.674), (-4.218, -6.342, -2.706), (-4.227, -6.385, -2.729), (-4.236, -6.431, -2.743), (-4.227, -6.434, -2.248), (-4.209, -6.39, -2.262), (-4.192, -6.35, -2.286), (-4.177, -6.315, -2.317), (-4.165, -6.286, -2.355), (-4.156, -6.264, -2.399), (-4.151, -6.251, -2.446), (-4.149, -6.246, -2.496), (-4.151, -6.251, -2.545), (-4.156, -6.264, -2.592), (-4.165, -6.286, -2.636), (-4.177, -6.315, -2.674), (-4.192, -6.35, -2.706), (-4.209, -6.39, -2.729), (-4.227, -6.434, -2.743), (-4.218, -6.439, -2.248), (-4.192, -6.399, -2.262), (-4.168, -6.363, -2.286), (-4.146, -6.331, -2.317), (-4.129, -6.305, -2.355), (-4.116, -6.286, -2.399), (-4.108, -6.274, -2.446), (-4.105, -6.27, -2.496), (-4.108, -6.274, -2.545), (-4.116, -6.286, -2.592), (-4.129, -6.305, -2.636), (-4.146, -6.331, -2.674), (-4.168, -6.363, -2.706), (-4.192, -6.399, -2.729), (-4.218, -6.439, -2.743), (-4.211, -6.445, -2.248), (-4.177, -6.411, -2.262), (-4.146, -6.38, -2.286), (-4.119, -6.353, -2.317), (-4.097, -6.331, -2.355), (-4.081, -6.315, -2.399), (-4.07, -6.304, -2.446), (-4.067, -6.301, -2.496), (-4.07, -6.304, -2.545), (-4.081, -6.315, -2.592), (-4.097, -6.331, -2.636), (-4.119, -6.353, -2.674), (-4.146, -6.38, -2.706), (-4.177, -6.411, -2.729), (-4.211, -6.445, -2.743), (-4.205, -6.452, -2.248), (-4.165, -6.426, -2.262), (-4.129, -6.402, -2.286), (-4.097, -6.38, -2.317), (-4.071, -6.363, -2.355), (-4.052, -6.35, -2.399), (-4.04, -6.342, -2.446), (-4.036, -6.339, -2.496), (-4.04, -6.342, -2.545), (-4.052, -6.35, -2.592), (-4.071, -6.363, -2.636), (-4.097, -6.38, -2.674), (-4.129, -6.402, -2.706), (-4.165, -6.426, -2.729), (-4.205, -6.452, -2.743), (-4.2, -6.461, -2.248), (-4.156, -6.443, -2.262), (-4.116, -6.426, -2.286), (-4.081, -6.411, -2.317), (-4.052, -6.399, -2.355), (-4.03, -6.39, -2.399), (-4.017, -6.385, -2.446), (-4.012, -6.383, -2.496), (-4.017, -6.385, -2.545), (-4.03, -6.39, -2.592), (-4.052, -6.399, -2.636), (-4.081, -6.411, -2.674), (-4.116, -6.426, -2.706), (-4.156, -6.443, -2.729), (-4.2, -6.461, -2.743), (-4.197, -6.47, -2.248), (-4.151, -6.461, -2.262), (-4.108, -6.452, -2.286), (-4.07, -6.445, -2.317), (-4.04, -6.439, -2.355), (-4.017, -6.434, -2.399), (-4.003, -6.431, -2.446), (-3.998, -6.43, -2.496), (-4.003, -6.431, -2.545), (-4.017, -6.434, -2.592), (-4.04, -6.439, -2.636), (-4.07, -6.445, -2.674), (-4.108, -6.452, -2.706), (-4.151, -6.461, -2.729), (-4.197, -6.47, -2.743), (-4.196, -6.48, -2.248), (-4.149, -6.48, -2.262), (-4.105, -6.48, -2.286), (-4.067, -6.48, -2.317), (-4.036, -6.48, -2.355), (-4.012, -6.48, -2.399), (-3.998, -6.48, -2.446), (-3.993, -6.48, -2.496), (-3.998, -6.48, -2.545), (-4.012, -6.48, -2.592), (-4.036, -6.48, -2.636), (-4.067, -6.48, -2.674), (-4.105, -6.48, -2.706), (-4.149, -6.48, -2.729), (-4.196, -6.48, -2.743), (-4.197, -6.489, -2.248), (-4.151, -6.498, -2.262), (-4.108, -6.507, -2.286), (-4.07, -6.514, -2.317), (-4.04, -6.521, -2.355), (-4.017, -6.525, -2.399), (-4.003, -6.528, -2.446), (-3.998, -6.529, -2.496), (-4.003, -6.528, -2.545), (-4.017, -6.525, -2.592), (-4.04, -6.521, -2.636), (-4.07, -6.514, -2.674), (-4.108, -6.507, -2.706), (-4.151, -6.498, -2.729), (-4.197, -6.489, -2.743), (-4.2, -6.498, -2.248), (-4.156, -6.517, -2.262), (-4.116, -6.533, -2.286), (-4.081, -6.548, -2.317), (-4.052, -6.56, -2.355), (-4.03, -6.569, -2.399), (-4.017, -6.574, -2.446), (-4.012, -6.576, -2.496), (-4.017, -6.574, -2.545), (-4.03, -6.569, -2.592), (-4.052, -6.56, -2.636), (-4.081, -6.548, -2.674), (-4.116, -6.533, -2.706), (-4.156, -6.517, -2.729), (-4.2, -6.498, -2.743), (-4.205, -6.507, -2.248), (-4.165, -6.533, -2.262), (-4.129, -6.557, -2.286), (-4.097, -6.579, -2.317), (-4.071, -6.596, -2.355), (-4.052, -6.609, -2.399), (-4.04, -6.617, -2.446), (-4.036, -6.62, -2.496), (-4.04, -6.617, -2.545), (-4.052, -6.609, -2.592), (-4.071, -6.596, -2.636), (-4.097, -6.579, -2.674), (-4.129, -6.557, -2.706), (-4.165, -6.533, -2.729), (-4.205, -6.507, -2.743), (-4.211, -6.514, -2.248), (-4.177, -6.548, -2.262), (-4.146, -6.579, -2.286), (-4.119, -6.606, -2.317), (-4.097, -6.628, -2.355), (-4.081, -6.645, -2.399), (-4.07, -6.655, -2.446), (-4.067, -6.658, -2.496), (-4.07, -6.655, -2.545), (-4.081, -6.645, -2.592), (-4.097, -6.628, -2.636), (-4.119, -6.606, -2.674), (-4.146, -6.579, -2.706), (-4.177, -6.548, -2.729), (-4.211, -6.514, -2.743), (-4.218, -6.521, -2.248), (-4.192, -6.56, -2.262), (-4.168, -6.596, -2.286), (-4.146, -6.628, -2.317), (-4.129, -6.654, -2.355), (-4.116, -6.674, -2.399), (-4.108, -6.685, -2.446), (-4.105, -6.69, -2.496), (-4.108, -6.685, -2.545), (-4.116, -6.674, -2.592), (-4.129, -6.654, -2.636), (-4.146, -6.628, -2.674), (-4.168, -6.596, -2.706), (-4.192, -6.56, -2.729), (-4.218, -6.521, -2.743), (-4.246, -6.48, -2.748), (-4.227, -6.525, -2.248), (-4.209, -6.569, -2.262), (-4.192, -6.609, -2.286), (-4.177, -6.645, -2.317), (-4.165, -6.674, -2.355), (-4.156, -6.695, -2.399), (-4.151, -6.708, -2.446), (-4.149, -6.713, -2.496), (-4.151, -6.708, -2.545), (-4.156, -6.695, -2.592), (-4.165, -6.674, -2.636), (-4.177, -6.645, -2.674), (-4.192, -6.609, -2.706), (-4.209, -6.569, -2.729), (-4.227, -6.525, -2.743), (-4.236, -6.528, -2.248), (-4.227, -6.574, -2.262), (-4.218, -6.617, -2.286), (-4.211, -6.655, -2.317), (-4.205, -6.685, -2.355), (-4.2, -6.708, -2.399), (-4.197, -6.722, -2.446), (-4.196, -6.727, -2.496), (-4.197, -6.722, -2.545), (-4.2, -6.708, -2.592), (-4.205, -6.685, -2.636), (-4.211, -6.655, -2.674), (-4.218, -6.617, -2.706), (-4.227, -6.574, -2.729), (-4.236, -6.528, -2.743), (-4.246, -6.529, -2.248), (-4.246, -6.576, -2.262), (-4.246, -6.62, -2.286), (-4.246, -6.658, -2.317), (-4.246, -6.69, -2.355), (-4.246, -6.713, -2.399), (-4.246, -6.727, -2.446), (-4.246, -6.732, -2.496), (-4.246, -6.727, -2.545), (-4.246, -6.713, -2.592), (-4.246, -6.69, -2.636), (-4.246, -6.658, -2.674), (-4.246, -6.62, -2.706), (-4.246, -6.576, -2.729), (-4.246, -6.529, -2.743), (-4.255, -6.528, -2.248), (-4.265, -6.574, -2.262), (-4.273, -6.617, -2.286), (-4.28, -6.655, -2.317), (-4.287, -6.685, -2.355), (-4.291, -6.708, -2.399), (-4.294, -6.722, -2.446), (-4.295, -6.727, -2.496), (-4.294, -6.722, -2.545), (-4.291, -6.708, -2.592), (-4.287, -6.685, -2.636), (-4.28, -6.655, -2.674), (-4.273, -6.617, -2.706), (-4.265, -6.574, -2.729), (-4.255, -6.528, -2.743), (-4.265, -6.525, -2.248), (-4.283, -6.569, -2.262), (-4.299, -6.609, -2.286), (-4.314, -6.645, -2.317), (-4.326, -6.674, -2.355), (-4.335, -6.695, -2.399), (-4.34, -6.708, -2.446), (-4.342, -6.713, -2.496), (-4.34, -6.708, -2.545), (-4.335, -6.695, -2.592), (-4.326, -6.674, -2.636), (-4.314, -6.645, -2.674), (-4.299, -6.609, -2.706), (-4.283, -6.569, -2.729), (-4.265, -6.525, -2.743), (-4.273, -6.521, -2.248), (-4.299, -6.56, -2.262), (-4.324, -6.596, -2.286), (-4.345, -6.628, -2.317), (-4.362, -6.654, -2.355), (-4.375, -6.674, -2.399), (-4.383, -6.685, -2.446), (-4.386, -6.69, -2.496), (-4.383, -6.685, -2.545), (-4.375, -6.674, -2.592), (-4.362, -6.654, -2.636), (-4.345, -6.628, -2.674), (-4.324, -6.596, -2.706), (-4.299, -6.56, -2.729), (-4.273, -6.521, -2.743), (-4.28, -6.514, -2.248), (-4.314, -6.548, -2.262), (-4.345, -6.579, -2.286), (-4.372, -6.606, -2.317), (-4.394, -6.628, -2.355), (-4.411, -6.645, -2.399), (-4.421, -6.655, -2.446), (-4.424, -6.658, -2.496), (-4.421, -6.655, -2.545), (-4.411, -6.645, -2.592), (-4.394, -6.628, -2.636), (-4.372, -6.606, -2.674), (-4.345, -6.579, -2.706), (-4.314, -6.548, -2.729), (-4.28, -6.514, -2.743), (-4.287, -6.507, -2.248), (-4.326, -6.533, -2.262), (-4.362, -6.557, -2.286), (-4.394, -6.579, -2.317), (-4.42, -6.596, -2.355), (-4.44, -6.609, -2.399), (-4.452, -6.617, -2.446), (-4.456, -6.62, -2.496), (-4.452, -6.617, -2.545), (-4.44, -6.609, -2.592), (-4.42, -6.596, -2.636), (-4.394, -6.579, -2.674), (-4.362, -6.557, -2.706), (-4.326, -6.533, -2.729), (-4.287, -6.507, -2.743), (-4.246, -6.48, -2.243), (-4.291, -6.498, -2.248), (-4.335, -6.517, -2.262), (-4.375, -6.533, -2.286), (-4.411, -6.548, -2.317), (-4.44, -6.56, -2.355), (-4.461, -6.569, -2.399), (-4.475, -6.574, -2.446), (-4.479, -6.576, -2.496), (-4.475, -6.574, -2.545), (-4.461, -6.569, -2.592), (-4.44, -6.56, -2.636), (-4.411, -6.548, -2.674), (-4.375, -6.533, -2.706), (-4.335, -6.517, -2.729), (-4.291, -6.498, -2.743), (-4.294, -6.489, -2.248), (-4.34, -6.498, -2.262), (-4.383, -6.507, -2.286), (-4.421, -6.514, -2.317), (-4.452, -6.521, -2.355), (-4.475, -6.525, -2.399), (-4.489, -6.528, -2.446), (-4.493, -6.529, -2.496), (-4.489, -6.528, -2.545), (-4.475, -6.525, -2.592), (-4.452, -6.521, -2.636), (-4.421, -6.514, -2.674), (-4.383, -6.507, -2.706), (-4.34, -6.498, -2.729), (-4.294, -6.489, -2.743), (-4.295, -6.48, -3.163), (-4.342, -6.48, -3.177), (-4.386, -6.48, -3.201), (-4.424, -6.48, -3.232), (-4.456, -6.48, -3.27), (-4.479, -6.48, -3.314), (-4.493, -6.48, -3.361), (-4.498, -6.48, -3.411), (-4.493, -6.48, -3.46), (-4.479, -6.48, -3.507), (-4.456, -6.48, -3.551), (-4.424, -6.48, -3.589), (-4.386, -6.48, -3.621), (-4.342, -6.48, -3.644), (-4.295, -6.48, -3.658), (-4.294, -6.47, -3.163), (-4.34, -6.461, -3.177), (-4.383, -6.452, -3.201), (-4.421, -6.445, -3.232), (-4.452, -6.439, -3.27), (-4.475, -6.434, -3.314), (-4.489, -6.431, -3.361), (-4.493, -6.43, -3.411), (-4.489, -6.431, -3.46), (-4.475, -6.434, -3.507), (-4.452, -6.439, -3.551), (-4.421, -6.445, -3.589), (-4.383, -6.452, -3.621), (-4.34, -6.461, -3.644), (-4.294, -6.47, -3.658), (-4.291, -6.461, -3.163), (-4.335, -6.443, -3.177), (-4.375, -6.426, -3.201), (-4.411, -6.411, -3.232), (-4.44, -6.399, -3.27), (-4.461, -6.39, -3.314), (-4.475, -6.385, -3.361), (-4.479, -6.383, -3.411), (-4.475, -6.385, -3.46), (-4.461, -6.39, -3.507), (-4.44, -6.399, -3.551), (-4.411, -6.411, -3.589), (-4.375, -6.426, -3.621), (-4.335, -6.443, -3.644), (-4.291, -6.461, -3.658), (-4.287, -6.452, -3.163), (-4.326, -6.426, -3.177), (-4.362, -6.402, -3.201), (-4.394, -6.38, -3.232), (-4.42, -6.363, -3.27), (-4.44, -6.35, -3.314), (-4.452, -6.342, -3.361), (-4.456, -6.339, -3.411), (-4.452, -6.342, -3.46), (-4.44, -6.35, -3.507), (-4.42, -6.363, -3.551), (-4.394, -6.38, -3.589), (-4.362, -6.402, -3.621), (-4.326, -6.426, -3.644), (-4.287, -6.452, -3.658), (-4.28, -6.445, -3.163), (-4.314, -6.411, -3.177), (-4.345, -6.38, -3.201), (-4.372, -6.353, -3.232), (-4.394, -6.331, -3.27), (-4.411, -6.315, -3.314), (-4.421, -6.304, -3.361), (-4.424, -6.301, -3.411), (-4.421, -6.304, -3.46), (-4.411, -6.315, -3.507), (-4.394, -6.331, -3.551), (-4.372, -6.353, -3.589), (-4.345, -6.38, -3.621), (-4.314, -6.411, -3.644), (-4.28, -6.445, -3.658), (-4.273, -6.439, -3.163), (-4.299, -6.399, -3.177), (-4.324, -6.363, -3.201), (-4.345, -6.331, -3.232), (-4.362, -6.305, -3.27), (-4.375, -6.286, -3.314), (-4.383, -6.274, -3.361), (-4.386, -6.27, -3.411), (-4.383, -6.274, -3.46), (-4.375, -6.286, -3.507), (-4.362, -6.305, -3.551), (-4.345, -6.331, -3.589), (-4.324, -6.363, -3.621), (-4.299, -6.399, -3.644), (-4.273, -6.439, -3.658), (-4.265, -6.434, -3.163), (-4.283, -6.39, -3.177), (-4.299, -6.35, -3.201), (-4.314, -6.315, -3.232), (-4.326, -6.286, -3.27), (-4.335, -6.264, -3.314), (-4.34, -6.251, -3.361), (-4.342, -6.246, -3.411), (-4.34, -6.251, -3.46), (-4.335, -6.264, -3.507), (-4.326, -6.286, -3.551), (-4.314, -6.315, -3.589), (-4.299, -6.35, -3.621), (-4.283, -6.39, -3.644), (-4.265, -6.434, -3.658), (-4.255, -6.431, -3.163), (-4.265, -6.385, -3.177), (-4.273, -6.342, -3.201), (-4.28, -6.304, -3.232), (-4.287, -6.274, -3.27), (-4.291, -6.251, -3.314), (-4.294, -6.237, -3.361), (-4.295, -6.232, -3.411), (-4.294, -6.237, -3.46), (-4.291, -6.251, -3.507), (-4.287, -6.274, -3.551), (-4.28, -6.304, -3.589), (-4.273, -6.342, -3.621), (-4.265, -6.385, -3.644), (-4.255, -6.431, -3.658), (-4.246, -6.43, -3.163), (-4.246, -6.383, -3.177), (-4.246, -6.339, -3.201), (-4.246, -6.301, -3.232), (-4.246, -6.27, -3.27), (-4.246, -6.246, -3.314), (-4.246, -6.232, -3.361), (-4.246, -6.227, -3.411), (-4.246, -6.232, -3.46), (-4.246, -6.246, -3.507), (-4.246, -6.27, -3.551), (-4.246, -6.301, -3.589), (-4.246, -6.339, -3.621), (-4.246, -6.383, -3.644), (-4.246, -6.43, -3.658), (-4.236, -6.431, -3.163), (-4.227, -6.385, -3.177), (-4.218, -6.342, -3.201), (-4.211, -6.304, -3.232), (-4.205, -6.274, -3.27), (-4.2, -6.251, -3.314), (-4.197, -6.237, -3.361), (-4.196, -6.232, -3.411), (-4.197, -6.237, -3.46), (-4.2, -6.251, -3.507), (-4.205, -6.274, -3.551), (-4.211, -6.304, -3.589), (-4.218, -6.342, -3.621), (-4.227, -6.385, -3.644), (-4.236, -6.431, -3.658), (-4.227, -6.434, -3.163), (-4.209, -6.39, -3.177), (-4.192, -6.35, -3.201), (-4.177, -6.315, -3.232), (-4.165, -6.286, -3.27), (-4.156, -6.264, -3.314), (-4.151, -6.251, -3.361), (-4.149, -6.246, -3.411), (-4.151, -6.251, -3.46), (-4.156, -6.264, -3.507), (-4.165, -6.286, -3.551), (-4.177, -6.315, -3.589), (-4.192, -6.35, -3.621), (-4.209, -6.39, -3.644), (-4.227, -6.434, -3.658), (-4.218, -6.439, -3.163), (-4.192, -6.399, -3.177), (-4.168, -6.363, -3.201), (-4.146, -6.331, -3.232), (-4.129, -6.305, -3.27), (-4.116, -6.286, -3.314), (-4.108, -6.274, -3.361), (-4.105, -6.27, -3.411), (-4.108, -6.274, -3.46), (-4.116, -6.286, -3.507), (-4.129, -6.305, -3.551), (-4.146, -6.331, -3.589), (-4.168, -6.363, -3.621), (-4.192, -6.399, -3.644), (-4.218, -6.439, -3.658), (-4.211, -6.445, -3.163), (-4.177, -6.411, -3.177), (-4.146, -6.38, -3.201), (-4.119, -6.353, -3.232), (-4.097, -6.331, -3.27), (-4.081, -6.315, -3.314), (-4.07, -6.304, -3.361), (-4.067, -6.301, -3.411), (-4.07, -6.304, -3.46), (-4.081, -6.315, -3.507), (-4.097, -6.331, -3.551), (-4.119, -6.353, -3.589), (-4.146, -6.38, -3.621), (-4.177, -6.411, -3.644), (-4.211, -6.445, -3.658), (-4.205, -6.452, -3.163), (-4.165, -6.426, -3.177), (-4.129, -6.402, -3.201), (-4.097, -6.38, -3.232), (-4.071, -6.363, -3.27), (-4.052, -6.35, -3.314), (-4.04, -6.342, -3.361), (-4.036, -6.339, -3.411), (-4.04, -6.342, -3.46), (-4.052, -6.35, -3.507), (-4.071, -6.363, -3.551), (-4.097, -6.38, -3.589), (-4.129, -6.402, -3.621), (-4.165, -6.426, -3.644), (-4.205, -6.452, -3.658), (-4.2, -6.461, -3.163), (-4.156, -6.443, -3.177), (-4.116, -6.426, -3.201), (-4.081, -6.411, -3.232), (-4.052, -6.399, -3.27), (-4.03, -6.39, -3.314), (-4.017, -6.385, -3.361), (-4.012, -6.383, -3.411), (-4.017, -6.385, -3.46), (-4.03, -6.39, -3.507), (-4.052, -6.399, -3.551), (-4.081, -6.411, -3.589), (-4.116, -6.426, -3.621), (-4.156, -6.443, -3.644), (-4.2, -6.461, -3.658), (-4.197, -6.47, -3.163), (-4.151, -6.461, -3.177), (-4.108, -6.452, -3.201), (-4.07, -6.445, -3.232), (-4.04, -6.439, -3.27), (-4.017, -6.434, -3.314), (-4.003, -6.431, -3.361), (-3.998, -6.43, -3.411), (-4.003, -6.431, -3.46), (-4.017, -6.434, -3.507), (-4.04, -6.439, -3.551), (-4.07, -6.445, -3.589), (-4.108, -6.452, -3.621), (-4.151, -6.461, -3.644), (-4.197, -6.47, -3.658), (-4.196, -6.48, -3.163), (-4.149, -6.48, -3.177), (-4.105, -6.48, -3.201), (-4.067, -6.48, -3.232), (-4.036, -6.48, -3.27), (-4.012, -6.48, -3.314), (-3.998, -6.48, -3.361), (-3.993, -6.48, -3.411), (-3.998, -6.48, -3.46), (-4.012, -6.48, -3.507), (-4.036, -6.48, -3.551), (-4.067, -6.48, -3.589), (-4.105, -6.48, -3.621), (-4.149, -6.48, -3.644), (-4.196, -6.48, -3.658), (-4.197, -6.489, -3.163), (-4.151, -6.498, -3.177), (-4.108, -6.507, -3.201), (-4.07, -6.514, -3.232), (-4.04, -6.521, -3.27), (-4.017, -6.525, -3.314), (-4.003, -6.528, -3.361), (-3.998, -6.529, -3.411), (-4.003, -6.528, -3.46), (-4.017, -6.525, -3.507), (-4.04, -6.521, -3.551), (-4.07, -6.514, -3.589), (-4.108, -6.507, -3.621), (-4.151, -6.498, -3.644), (-4.197, -6.489, -3.658), (-4.2, -6.498, -3.163), (-4.156, -6.517, -3.177), (-4.116, -6.533, -3.201), (-4.081, -6.548, -3.232), (-4.052, -6.56, -3.27), (-4.03, -6.569, -3.314), (-4.017, -6.574, -3.361), (-4.012, -6.576, -3.411), (-4.017, -6.574, -3.46), (-4.03, -6.569, -3.507), (-4.052, -6.56, -3.551), (-4.081, -6.548, -3.589), (-4.116, -6.533, -3.621), (-4.156, -6.517, -3.644), (-4.2, -6.498, -3.658), (-4.205, -6.507, -3.163), (-4.165, -6.533, -3.177), (-4.129, -6.557, -3.201), (-4.097, -6.579, -3.232), (-4.071, -6.596, -3.27), (-4.052, -6.609, -3.314), (-4.04, -6.617, -3.361), (-4.036, -6.62, -3.411), (-4.04, -6.617, -3.46), (-4.052, -6.609, -3.507), (-4.071, -6.596, -3.551), (-4.097, -6.579, -3.589), (-4.129, -6.557, -3.621), (-4.165, -6.533, -3.644), (-4.205, -6.507, -3.658), (-4.211, -6.514, -3.163), (-4.177, -6.548, -3.177), (-4.146, -6.579, -3.201), (-4.119, -6.606, -3.232), (-4.097, -6.628, -3.27), (-4.081, -6.645, -3.314), (-4.07, -6.655, -3.361), (-4.067, -6.658, -3.411), (-4.07, -6.655, -3.46), (-4.081, -6.645, -3.507), (-4.097, -6.628, -3.551), (-4.119, -6.606, -3.589), (-4.146, -6.579, -3.621), (-4.177, -6.548, -3.644), (-4.211, -6.514, -3.658), (-4.218, -6.521, -3.163), (-4.192, -6.56, -3.177), (-4.168, -6.596, -3.201), (-4.146, -6.628, -3.232), (-4.129, -6.654, -3.27), (-4.116, -6.674, -3.314), (-4.108, -6.685, -3.361), (-4.105, -6.69, -3.411), (-4.108, -6.685, -3.46), (-4.116, -6.674, -3.507), (-4.129, -6.654, -3.551), (-4.146, -6.628, -3.589), (-4.168, -6.596, -3.621), (-4.192, -6.56, -3.644), (-4.218, -6.521, -3.658), (-4.246, -6.48, -3.663), (-4.227, -6.525, -3.163), (-4.209, -6.569, -3.177), (-4.192, -6.609, -3.201), (-4.177, -6.645, -3.232), (-4.165, -6.674, -3.27), (-4.156, -6.695, -3.314), (-4.151, -6.708, -3.361), (-4.149, -6.713, -3.411), (-4.151, -6.708, -3.46), (-4.156, -6.695, -3.507), (-4.165, -6.674, -3.551), (-4.177, -6.645, -3.589), (-4.192, -6.609, -3.621), (-4.209, -6.569, -3.644), (-4.227, -6.525, -3.658), (-4.236, -6.528, -3.163), (-4.227, -6.574, -3.177), (-4.218, -6.617, -3.201), (-4.211, -6.655, -3.232), (-4.205, -6.685, -3.27), (-4.2, -6.708, -3.314), (-4.197, -6.722, -3.361), (-4.196, -6.727, -3.411), (-4.197, -6.722, -3.46), (-4.2, -6.708, -3.507), (-4.205, -6.685, -3.551), (-4.211, -6.655, -3.589), (-4.218, -6.617, -3.621), (-4.227, -6.574, -3.644), (-4.236, -6.528, -3.658), (-4.246, -6.529, -3.163), (-4.246, -6.576, -3.177), (-4.246, -6.62, -3.201), (-4.246, -6.658, -3.232), (-4.246, -6.69, -3.27), (-4.246, -6.713, -3.314), (-4.246, -6.727, -3.361), (-4.246, -6.732, -3.411), (-4.246, -6.727, -3.46), (-4.246, -6.713, -3.507), (-4.246, -6.69, -3.551), (-4.246, -6.658, -3.589), (-4.246, -6.62, -3.621), (-4.246, -6.576, -3.644), (-4.246, -6.529, -3.658), (-4.255, -6.528, -3.163), (-4.265, -6.574, -3.177), (-4.273, -6.617, -3.201), (-4.28, -6.655, -3.232), (-4.287, -6.685, -3.27), (-4.291, -6.708, -3.314), (-4.294, -6.722, -3.361), (-4.295, -6.727, -3.411), (-4.294, -6.722, -3.46), (-4.291, -6.708, -3.507), (-4.287, -6.685, -3.551), (-4.28, -6.655, -3.589), (-4.273, -6.617, -3.621), (-4.265, -6.574, -3.644), (-4.255, -6.528, -3.658), (-4.265, -6.525, -3.163), (-4.283, -6.569, -3.177), (-4.299, -6.609, -3.201), (-4.314, -6.645, -3.232), (-4.326, -6.674, -3.27), (-4.335, -6.695, -3.314), (-4.34, -6.708, -3.361), (-4.342, -6.713, -3.411), (-4.34, -6.708, -3.46), (-4.335, -6.695, -3.507), (-4.326, -6.674, -3.551), (-4.314, -6.645, -3.589), (-4.299, -6.609, -3.621), (-4.283, -6.569, -3.644), (-4.265, -6.525, -3.658), (-4.273, -6.521, -3.163), (-4.299, -6.56, -3.177), (-4.324, -6.596, -3.201), (-4.345, -6.628, -3.232), (-4.362, -6.654, -3.27), (-4.375, -6.674, -3.314), (-4.383, -6.685, -3.361), (-4.386, -6.69, -3.411), (-4.383, -6.685, -3.46), (-4.375, -6.674, -3.507), (-4.362, -6.654, -3.551), (-4.345, -6.628, -3.589), (-4.324, -6.596, -3.621), (-4.299, -6.56, -3.644), (-4.273, -6.521, -3.658), (-4.28, -6.514, -3.163), (-4.314, -6.548, -3.177), (-4.345, -6.579, -3.201), (-4.372, -6.606, -3.232), (-4.394, -6.628, -3.27), (-4.411, -6.645, -3.314), (-4.421, -6.655, -3.361), (-4.424, -6.658, -3.411), (-4.421, -6.655, -3.46), (-4.411, -6.645, -3.507), (-4.394, -6.628, -3.551), (-4.372, -6.606, -3.589), (-4.345, -6.579, -3.621), (-4.314, -6.548, -3.644), (-4.28, -6.514, -3.658), (-4.287, -6.507, -3.163), (-4.326, -6.533, -3.177), (-4.362, -6.557, -3.201), (-4.394, -6.579, -3.232), (-4.42, -6.596, -3.27), (-4.44, -6.609, -3.314), (-4.452, -6.617, -3.361), (-4.456, -6.62, -3.411), (-4.452, -6.617, -3.46), (-4.44, -6.609, -3.507), (-4.42, -6.596, -3.551), (-4.394, -6.579, -3.589), (-4.362, -6.557, -3.621), (-4.326, -6.533, -3.644), (-4.287, -6.507, -3.658), (-4.246, -6.48, -3.158), (-4.291, -6.498, -3.163), (-4.335, -6.517, -3.177), (-4.375, -6.533, -3.201), (-4.411, -6.548, -3.232), (-4.44, -6.56, -3.27), (-4.461, -6.569, -3.314), (-4.475, -6.574, -3.361), (-4.479, -6.576, -3.411), (-4.475, -6.574, -3.46), (-4.461, -6.569, -3.507), (-4.44, -6.56, -3.551), (-4.411, -6.548, -3.589), (-4.375, -6.533, -3.621), (-4.335, -6.517, -3.644), (-4.291, -6.498, -3.658), (-4.294, -6.489, -3.163), (-4.34, -6.498, -3.177), (-4.383, -6.507, -3.201), (-4.421, -6.514, -3.232), (-4.452, -6.521, -3.27), (-4.475, -6.525, -3.314), (-4.489, -6.528, -3.361), (-4.493, -6.529, -3.411), (-4.489, -6.528, -3.46), (-4.475, -6.525, -3.507), (-4.452, -6.521, -3.551), (-4.421, -6.514, -3.589), (-4.383, -6.507, -3.621), (-4.34, -6.498, -3.644), (-4.294, -6.489, -3.658)], [], [(13, 12, 27, 28), (6, 5, 20, 21), (14, 13, 28, 29), (7, 6, 21, 22), (8, 7, 22, 23), (1, 0, 15, 16), (9, 8, 23, 24), (2, 1, 16, 17), (10, 9, 24, 25), (3, 2, 17, 18), (11, 10, 25, 26), (4, 3, 18, 19), (12, 11, 26, 27), (5, 4, 19, 20), (19, 18, 33, 34), (27, 26, 41, 42), (20, 19, 34, 35), (28, 27, 42, 43), (21, 20, 35, 36), (29, 28, 43, 44), (22, 21, 36, 37), (23, 22, 37, 38), (16, 15, 30, 31), (24, 23, 38, 39), (17, 16, 31, 32), (25, 24, 39, 40), (18, 17, 32, 33), (26, 25, 40, 41), (38, 37, 52, 53), (31, 30, 45, 46), (39, 38, 53, 54), (32, 31, 46, 47), (40, 39, 54, 55), (33, 32, 47, 48), (41, 40, 55, 56), (34, 33, 48, 49), (42, 41, 56, 57), (35, 34, 49, 50), (43, 42, 57, 58), (36, 35, 50, 51), (44, 43, 58, 59), (37, 36, 51, 52), (57, 56, 71, 72), (50, 49, 64, 65), (58, 57, 72, 73), (51, 50, 65, 66), (59, 58, 73, 74), (52, 51, 66, 67), (53, 52, 67, 68), (46, 45, 60, 61), (54, 53, 68, 69), (47, 46, 61, 62), (55, 54, 69, 70), (48, 47, 62, 63), (56, 55, 70, 71), (49, 48, 63, 64), (69, 68, 83, 84), (62, 61, 76, 77), (70, 69, 84, 85), (63, 62, 77, 78), (71, 70, 85, 86), (64, 63, 78, 79), (72, 71, 86, 87), (65, 64, 79, 80), (73, 72, 87, 88), (66, 65, 80, 81), (74, 73, 88, 89), (67, 66, 81, 82), (68, 67, 82, 83), (61, 60, 75, 76), (88, 87, 102, 103), (81, 80, 95, 96), (89, 88, 103, 104), (82, 81, 96, 97), (83, 82, 97, 98), (76, 75, 90, 91), (84, 83, 98, 99), (77, 76, 91, 92), (85, 84, 99, 100), (78, 77, 92, 93), (86, 85, 100, 101), (79, 78, 93, 94), (87, 86, 101, 102), (80, 79, 94, 95), (92, 91, 106, 107), (100, 99, 114, 115), (93, 92, 107, 108), (101, 100, 115, 116), (94, 93, 108, 109), (102, 101, 116, 117), (95, 94, 109, 110), (103, 102, 117, 118), (96, 95, 110, 111), (104, 103, 118, 119), (97, 96, 111, 112), (98, 97, 112, 113), (91, 90, 105, 106), (99, 98, 113, 114), (111, 110, 125, 126), (119, 118, 133, 134), (112, 111, 126, 127), (113, 112, 127, 128), (106, 105, 120, 121), (114, 113, 128, 129), (107, 106, 121, 122), (115, 114, 129, 130), (108, 107, 122, 123), (116, 115, 130, 131), (109, 108, 123, 124), (117, 116, 131, 132), (110, 109, 124, 125), (118, 117, 132, 133), (130, 129, 144, 145), (123, 122, 137, 138), (131, 130, 145, 146), (124, 123, 138, 139), (132, 131, 146, 147), (125, 124, 139, 140), (133, 132, 147, 148), (126, 125, 140, 141), (134, 133, 148, 149), (127, 126, 141, 142), (128, 127, 142, 143), (121, 120, 135, 136), (129, 128, 143, 144), (122, 121, 136, 137), (149, 148, 163, 164), (142, 141, 156, 157), (143, 142, 157, 158), (136, 135, 150, 151), (144, 143, 158, 159), (137, 136, 151, 152), (145, 144, 159, 160), (138, 137, 152, 153), (146, 145, 160, 161), (139, 138, 153, 154), (147, 146, 161, 162), (140, 139, 154, 155), (148, 147, 162, 163), (141, 140, 155, 156), (153, 152, 167, 168), (161, 160, 175, 176), (154, 153, 168, 169), (162, 161, 176, 177), (155, 154, 169, 170), (163, 162, 177, 178), (156, 155, 170, 171), (164, 163, 178, 179), (157, 156, 171, 172), (158, 157, 172, 173), (151, 150, 165, 166), (159, 158, 173, 174), (152, 151, 166, 167), (160, 159, 174, 175), (172, 171, 186, 187), (173, 172, 187, 188), (166, 165, 180, 181), (174, 173, 188, 189), (167, 166, 181, 182), (175, 174, 189, 190), (168, 167, 182, 183), (176, 175, 190, 191), (169, 168, 183, 184), (177, 176, 191, 192), (170, 169, 184, 185), (178, 177, 192, 193), (171, 170, 185, 186), (179, 178, 193, 194), (191, 190, 205, 206), (184, 183, 198, 199), (192, 191, 206, 207), (185, 184, 199, 200), (193, 192, 207, 208), (186, 185, 200, 201), (194, 193, 208, 209), (187, 186, 201, 202), (188, 187, 202, 203), (181, 180, 195, 196), (189, 188, 203, 204), (182, 181, 196, 197), (190, 189, 204, 205), (183, 182, 197, 198), (203, 202, 217, 218), (196, 195, 210, 211), (204, 203, 218, 219), (197, 196, 211, 212), (205, 204, 219, 220), (198, 197, 212, 213), (206, 205, 220, 221), (199, 198, 213, 214), (207, 206, 221, 222), (200, 199, 214, 215), (208, 207, 222, 223), (201, 200, 215, 216), (209, 208, 223, 224), (202, 201, 216, 217), (222, 221, 236, 237), (215, 214, 229, 230), (223, 222, 237, 238), (216, 215, 230, 231), (224, 223, 238, 239), (217, 216, 231, 232), (218, 217, 232, 233), (211, 210, 225, 226), (219, 218, 233, 234), (212, 211, 226, 227), (220, 219, 234, 235), (213, 212, 227, 228), (221, 220, 235, 236), (214, 213, 228, 229), (226, 225, 240, 241), (234, 233, 248, 249), (227, 226, 241, 242), (235, 234, 249, 250), (228, 227, 242, 243), (236, 235, 250, 251), (229, 228, 243, 244), (237, 236, 251, 252), (230, 229, 244, 245), (238, 237, 252, 253), (231, 230, 245, 246), (239, 238, 253, 254), (232, 231, 246, 247), (233, 232, 247, 248), (245, 244, 259, 260), (253, 252, 267, 268), (246, 245, 260, 261), (254, 253, 268, 269), (247, 246, 261, 262), (248, 247, 262, 263), (241, 240, 255, 256), (249, 248, 263, 264), (242, 241, 256, 257), (250, 249, 264, 265), (243, 242, 257, 258), (251, 250, 265, 266), (244, 243, 258, 259), (252, 251, 266, 267), (264, 263, 278, 279), (257, 256, 271, 272), (265, 264, 279, 280), (258, 257, 272, 273), (266, 265, 280, 281), (259, 258, 273, 274), (267, 266, 281, 282), (260, 259, 274, 275), (268, 267, 282, 283), (261, 260, 275, 276), (269, 268, 283, 284), (262, 261, 276, 277), (263, 262, 277, 278), (256, 255, 270, 271), (283, 282, 297, 298), (276, 275, 290, 291), (284, 283, 298, 299), (277, 276, 291, 292), (278, 277, 292, 293), (271, 270, 285, 286), (279, 278, 293, 294), (272, 271, 286, 287), (280, 279, 294, 295), (273, 272, 287, 288), (281, 280, 295, 296), (274, 273, 288, 289), (282, 281, 296, 297), (275, 274, 289, 290), (287, 286, 301, 302), (295, 294, 309, 310), (288, 287, 302, 303), (296, 295, 310, 311), (289, 288, 303, 304), (297, 296, 311, 312), (290, 289, 304, 305), (298, 297, 312, 313), (291, 290, 305, 306), (299, 298, 313, 314), (292, 291, 306, 307), (293, 292, 307, 308), (286, 285, 300, 301), (294, 293, 308, 309), (306, 305, 320, 321), (314, 313, 328, 329), (307, 306, 321, 322), (308, 307, 322, 323), (301, 300, 315, 316), (309, 308, 323, 324), (302, 301, 316, 317), (310, 309, 324, 325), (303, 302, 317, 318), (311, 310, 325, 326), (304, 303, 318, 319), (312, 311, 326, 327), (305, 304, 319, 320), (313, 312, 327, 328), (325, 324, 340, 341), (318, 317, 333, 334), (326, 325, 341, 342), (319, 318, 334, 335), (327, 326, 342, 343), (320, 319, 335, 336), (328, 327, 343, 344), (321, 320, 336, 337), (329, 328, 344, 345), (322, 321, 337, 338), (323, 322, 338, 339), (316, 315, 331, 332), (324, 323, 339, 340), (317, 316, 332, 333), (345, 344, 359, 360), (338, 337, 352, 353), (339, 338, 353, 354), (332, 331, 346, 347), (340, 339, 354, 355), (333, 332, 347, 348), (341, 340, 355, 356), (334, 333, 348, 349), (342, 341, 356, 357), (335, 334, 349, 350), (343, 342, 357, 358), (336, 335, 350, 351), (344, 343, 358, 359), (337, 336, 351, 352), (357, 356, 371, 372), (350, 349, 364, 365), (358, 357, 372, 373), (351, 350, 365, 366), (359, 358, 373, 374), (352, 351, 366, 367), (360, 359, 374, 375), (353, 352, 367, 368), (354, 353, 368, 369), (347, 346, 361, 362), (355, 354, 369, 370), (348, 347, 362, 363), (356, 355, 370, 371), (349, 348, 363, 364), (369, 368, 383, 384), (362, 361, 376, 377), (370, 369, 384, 385), (363, 362, 377, 378), (371, 370, 385, 386), (364, 363, 378, 379), (372, 371, 386, 387), (365, 364, 379, 380), (373, 372, 387, 388), (366, 365, 380, 381), (374, 373, 388, 389), (367, 366, 381, 382), (375, 374, 389, 390), (368, 367, 382, 383), (380, 379, 394, 395), (388, 387, 402, 403), (381, 380, 395, 396), (389, 388, 403, 404), (382, 381, 396, 397), (390, 389, 404, 405), (383, 382, 397, 398), (384, 383, 398, 399), (377, 376, 391, 392), (385, 384, 399, 400), (378, 377, 392, 393), (386, 385, 400, 401), (379, 378, 393, 394), (387, 386, 401, 402), (399, 398, 413, 414), (392, 391, 406, 407), (400, 399, 414, 415), (393, 392, 407, 408), (401, 400, 415, 416), (394, 393, 408, 409), (402, 401, 416, 417), (395, 394, 409, 410), (403, 402, 417, 418), (396, 395, 410, 411), (404, 403, 418, 419), (397, 396, 411, 412), (405, 404, 419, 420), (398, 397, 412, 413), (418, 417, 432, 433), (411, 410, 425, 426), (419, 418, 433, 434), (412, 411, 426, 427), (420, 419, 434, 435), (413, 412, 427, 428), (414, 413, 428, 429), (407, 406, 421, 422), (415, 414, 429, 430), (408, 407, 422, 423), (416, 415, 430, 431), (409, 408, 423, 424), (417, 416, 431, 432), (410, 409, 424, 425), (422, 421, 436, 437), (430, 429, 444, 445), (423, 422, 437, 438), (431, 430, 445, 446), (424, 423, 438, 439), (432, 431, 446, 447), (425, 424, 439, 440), (433, 432, 447, 448), (426, 425, 440, 441), (434, 433, 448, 449), (427, 426, 441, 442), (435, 434, 449, 450), (428, 427, 442, 443), (429, 428, 443, 444), (441, 440, 456, 457), (449, 448, 464, 465), (442, 441, 457, 458), (450, 449, 465, 466), (443, 442, 458, 459), (444, 443, 459, 460), (437, 436, 452, 453), (445, 444, 460, 461), (438, 437, 453, 454), (446, 445, 461, 462), (439, 438, 454, 455), (447, 446, 462, 463), (440, 439, 455, 456), (448, 447, 463, 464), (461, 460, 475, 476), (454, 453, 468, 469), (462, 461, 476, 477), (455, 454, 469, 470), (463, 462, 477, 478), (456, 455, 470, 471), (464, 463, 478, 479), (457, 456, 471, 472), (465, 464, 479, 480), (458, 457, 472, 473), (466, 465, 480, 481), (459, 458, 473, 474), (460, 459, 474, 475), (453, 452, 467, 468), (0, 451, 15), (330, 14, 29), (15, 451, 30), (330, 29, 44), (30, 451, 45), (330, 44, 59), (45, 451, 60), (330, 59, 74), (60, 451, 75), (330, 74, 89), (75, 451, 90), (330, 89, 104), (90, 451, 105), (330, 104, 119), (105, 451, 120), (330, 119, 134), (120, 451, 135), (330, 134, 149), (135, 451, 150), (330, 149, 164), (150, 451, 165), (330, 164, 179), (165, 451, 180), (330, 179, 194), (180, 451, 195), (330, 194, 209), (330, 209, 224), (195, 451, 210), (210, 451, 225), (330, 224, 239), (225, 451, 240), (330, 239, 254), (240, 451, 255), (330, 254, 269), (255, 451, 270), (330, 269, 284), (270, 451, 285), (330, 284, 299), (285, 451, 300), (330, 299, 314), (300, 451, 315), (330, 314, 329), (315, 451, 331), (330, 329, 345), (331, 451, 346), (330, 345, 360), (346, 451, 361), (330, 360, 375), (361, 451, 376), (330, 375, 390), (376, 451, 391), (330, 390, 405), (391, 451, 406), (330, 405, 420), (406, 451, 421), (330, 420, 435), (421, 451, 436), (330, 435, 450), (436, 451, 452), (330, 450, 466), (452, 451, 467), (330, 466, 481), (480, 479, 12, 13), (473, 472, 5, 6), (481, 480, 13, 14), (474, 473, 6, 7), (467, 451, 0), (330, 481, 14), (475, 474, 7, 8), (468, 467, 0, 1), (476, 475, 8, 9), (469, 468, 1, 2), (477, 476, 9, 10), (470, 469, 2, 3), (478, 477, 10, 11), (471, 470, 3, 4), (479, 478, 11, 12), (472, 471, 4, 5), (495, 494, 509, 510), (488, 487, 502, 503), (496, 495, 510, 511), (489, 488, 503, 504), (490, 489, 504, 505), (483, 482, 497, 498), (491, 490, 505, 506), (484, 483, 498, 499), (492, 491, 506, 507), (485, 484, 499, 500), (493, 492, 507, 508), (486, 485, 500, 501), (494, 493, 508, 509), (487, 486, 501, 502), (501, 500, 515, 516), (509, 508, 523, 524), (502, 501, 516, 517), (510, 509, 524, 525), (503, 502, 517, 518), (511, 510, 525, 526), (504, 503, 518, 519), (505, 504, 519, 520), (498, 497, 512, 513), (506, 505, 520, 521), (499, 498, 513, 514), (507, 506, 521, 522), (500, 499, 514, 515), (508, 507, 522, 523), (520, 519, 534, 535), (513, 512, 527, 528), (521, 520, 535, 536), (514, 513, 528, 529), (522, 521, 536, 537), (515, 514, 529, 530), (523, 522, 537, 538), (516, 515, 530, 531), (524, 523, 538, 539), (517, 516, 531, 532), (525, 524, 539, 540), (518, 517, 532, 533), (526, 525, 540, 541), (519, 518, 533, 534), (539, 538, 553, 554), (532, 531, 546, 547), (540, 539, 554, 555), (533, 532, 547, 548), (541, 540, 555, 556), (534, 533, 548, 549), (535, 534, 549, 550), (528, 527, 542, 543), (536, 535, 550, 551), (529, 528, 543, 544), (537, 536, 551, 552), (530, 529, 544, 545), (538, 537, 552, 553), (531, 530, 545, 546), (551, 550, 565, 566), (544, 543, 558, 559), (552, 551, 566, 567), (545, 544, 559, 560), (553, 552, 567, 568), (546, 545, 560, 561), (554, 553, 568, 569), (547, 546, 561, 562), (555, 554, 569, 570), (548, 547, 562, 563), (556, 555, 570, 571), (549, 548, 563, 564), (550, 549, 564, 565), (543, 542, 557, 558), (570, 569, 584, 585), (563, 562, 577, 578), (571, 570, 585, 586), (564, 563, 578, 579), (565, 564, 579, 580), (558, 557, 572, 573), (566, 565, 580, 581), (559, 558, 573, 574), (567, 566, 581, 582), (560, 559, 574, 575), (568, 567, 582, 583), (561, 560, 575, 576), (569, 568, 583, 584), (562, 561, 576, 577), (574, 573, 588, 589), (582, 581, 596, 597), (575, 574, 589, 590), (583, 582, 597, 598), (576, 575, 590, 591), (584, 583, 598, 599), (577, 576, 591, 592), (585, 584, 599, 600), (578, 577, 592, 593), (586, 585, 600, 601), (579, 578, 593, 594), (580, 579, 594, 595), (573, 572, 587, 588), (581, 580, 595, 596), (593, 592, 607, 608), (601, 600, 615, 616), (594, 593, 608, 609), (595, 594, 609, 610), (588, 587, 602, 603), (596, 595, 610, 611), (589, 588, 603, 604), (597, 596, 611, 612), (590, 589, 604, 605), (598, 597, 612, 613), (591, 590, 605, 606), (599, 598, 613, 614), (592, 591, 606, 607), (600, 599, 614, 615), (612, 611, 626, 627), (605, 604, 619, 620), (613, 612, 627, 628), (606, 605, 620, 621), (614, 613, 628, 629), (607, 606, 621, 622), (615, 614, 629, 630), (608, 607, 622, 623), (616, 615, 630, 631), (609, 608, 623, 624), (610, 609, 624, 625), (603, 602, 617, 618), (611, 610, 625, 626), (604, 603, 618, 619), (631, 630, 645, 646), (624, 623, 638, 639), (625, 624, 639, 640), (618, 617, 632, 633), (626, 625, 640, 641), (619, 618, 633, 634), (627, 626, 641, 642), (620, 619, 634, 635), (628, 627, 642, 643), (621, 620, 635, 636), (629, 628, 643, 644), (622, 621, 636, 637), (630, 629, 644, 645), (623, 622, 637, 638), (635, 634, 649, 650), (643, 642, 657, 658), (636, 635, 650, 651), (644, 643, 658, 659), (637, 636, 651, 652), (645, 644, 659, 660), (638, 637, 652, 653), (646, 645, 660, 661), (639, 638, 653, 654), (640, 639, 654, 655), (633, 632, 647, 648), (641, 640, 655, 656), (634, 633, 648, 649), (642, 641, 656, 657), (654, 653, 668, 669), (655, 654, 669, 670), (648, 647, 662, 663), (656, 655, 670, 671), (649, 648, 663, 664), (657, 656, 671, 672), (650, 649, 664, 665), (658, 657, 672, 673), (651, 650, 665, 666), (659, 658, 673, 674), (652, 651, 666, 667), (660, 659, 674, 675), (653, 652, 667, 668), (661, 660, 675, 676), (673, 672, 687, 688), (666, 665, 680, 681), (674, 673, 688, 689), (667, 666, 681, 682), (675, 674, 689, 690), (668, 667, 682, 683), (676, 675, 690, 691), (669, 668, 683, 684), (670, 669, 684, 685), (663, 662, 677, 678), (671, 670, 685, 686), (664, 663, 678, 679), (672, 671, 686, 687), (665, 664, 679, 680), (685, 684, 699, 700), (678, 677, 692, 693), (686, 685, 700, 701), (679, 678, 693, 694), (687, 686, 701, 702), (680, 679, 694, 695), (688, 687, 702, 703), (681, 680, 695, 696), (689, 688, 703, 704), (682, 681, 696, 697), (690, 689, 704, 705), (683, 682, 697, 698), (691, 690, 705, 706), (684, 683, 698, 699), (704, 703, 718, 719), (697, 696, 711, 712), (705, 704, 719, 720), (698, 697, 712, 713), (706, 705, 720, 721), (699, 698, 713, 714), (700, 699, 714, 715), (693, 692, 707, 708), (701, 700, 715, 716), (694, 693, 708, 709), (702, 701, 716, 717), (695, 694, 709, 710), (703, 702, 717, 718), (696, 695, 710, 711), (708, 707, 722, 723), (716, 715, 730, 731), (709, 708, 723, 724), (717, 716, 731, 732), (710, 709, 724, 725), (718, 717, 732, 733), (711, 710, 725, 726), (719, 718, 733, 734), (712, 711, 726, 727), (720, 719, 734, 735), (713, 712, 727, 728), (721, 720, 735, 736), (714, 713, 728, 729), (715, 714, 729, 730), (727, 726, 741, 742), (735, 734, 749, 750), (728, 727, 742, 743), (736, 735, 750, 751), (729, 728, 743, 744), (730, 729, 744, 745), (723, 722, 737, 738), (731, 730, 745, 746), (724, 723, 738, 739), (732, 731, 746, 747), (725, 724, 739, 740), (733, 732, 747, 748), (726, 725, 740, 741), (734, 733, 748, 749), (746, 745, 760, 761), (739, 738, 753, 754), (747, 746, 761, 762), (740, 739, 754, 755), (748, 747, 762, 763), (741, 740, 755, 756), (749, 748, 763, 764), (742, 741, 756, 757), (750, 749, 764, 765), (743, 742, 757, 758), (751, 750, 765, 766), (744, 743, 758, 759), (745, 744, 759, 760), (738, 737, 752, 753), (765, 764, 779, 780), (758, 757, 772, 773), (766, 765, 780, 781), (759, 758, 773, 774), (760, 759, 774, 775), (753, 752, 767, 768), (761, 760, 775, 776), (754, 753, 768, 769), (762, 761, 776, 777), (755, 754, 769, 770), (763, 762, 777, 778), (756, 755, 770, 771), (764, 763, 778, 779), (757, 756, 771, 772), (769, 768, 783, 784), (777, 776, 791, 792), (770, 769, 784, 785), (778, 777, 792, 793), (771, 770, 785, 786), (779, 778, 793, 794), (772, 771, 786, 787), (780, 779, 794, 795), (773, 772, 787, 788), (781, 780, 795, 796), (774, 773, 788, 789), (775, 774, 789, 790), (768, 767, 782, 783), (776, 775, 790, 791), (788, 787, 802, 803), (796, 795, 810, 811), (789, 788, 803, 804), (790, 789, 804, 805), (783, 782, 797, 798), (791, 790, 805, 806), (784, 783, 798, 799), (792, 791, 806, 807), (785, 784, 799, 800), (793, 792, 807, 808), (786, 785, 800, 801), (794, 793, 808, 809), (787, 786, 801, 802), (795, 794, 809, 810), (807, 806, 822, 823), (800, 799, 815, 816), (808, 807, 823, 824), (801, 800, 816, 817), (809, 808, 824, 825), (802, 801, 817, 818), (810, 809, 825, 826), (803, 802, 818, 819), (811, 810, 826, 827), (804, 803, 819, 820), (805, 804, 820, 821), (798, 797, 813, 814), (806, 805, 821, 822), (799, 798, 814, 815), (827, 826, 841, 842), (820, 819, 834, 835), (821, 820, 835, 836), (814, 813, 828, 829), (822, 821, 836, 837), (815, 814, 829, 830), (823, 822, 837, 838), (816, 815, 830, 831), (824, 823, 838, 839), (817, 816, 831, 832), (825, 824, 839, 840), (818, 817, 832, 833), (826, 825, 840, 841), (819, 818, 833, 834), (839, 838, 853, 854), (832, 831, 846, 847), (840, 839, 854, 855), (833, 832, 847, 848), (841, 840, 855, 856), (834, 833, 848, 849), (842, 841, 856, 857), (835, 834, 849, 850), (836, 835, 850, 851), (829, 828, 843, 844), (837, 836, 851, 852), (830, 829, 844, 845), (838, 837, 852, 853), (831, 830, 845, 846), (851, 850, 865, 866), (844, 843, 858, 859), (852, 851, 866, 867), (845, 844, 859, 860), (853, 852, 867, 868), (846, 845, 860, 861), (854, 853, 868, 869), (847, 846, 861, 862), (855, 854, 869, 870), (848, 847, 862, 863), (856, 855, 870, 871), (849, 848, 863, 864), (857, 856, 871, 872), (850, 849, 864, 865), (862, 861, 876, 877), (870, 869, 884, 885), (863, 862, 877, 878), (871, 870, 885, 886), (864, 863, 878, 879), (872, 871, 886, 887), (865, 864, 879, 880), (866, 865, 880, 881), (859, 858, 873, 874), (867, 866, 881, 882), (860, 859, 874, 875), (868, 867, 882, 883), (861, 860, 875, 876), (869, 868, 883, 884), (881, 880, 895, 896), (874, 873, 888, 889), (882, 881, 896, 897), (875, 874, 889, 890), (883, 882, 897, 898), (876, 875, 890, 891), (884, 883, 898, 899), (877, 876, 891, 892), (885, 884, 899, 900), (878, 877, 892, 893), (886, 885, 900, 901), (879, 878, 893, 894), (887, 886, 901, 902), (880, 879, 894, 895), (900, 899, 914, 915), (893, 892, 907, 908), (901, 900, 915, 916), (894, 893, 908, 909), (902, 901, 916, 917), (895, 894, 909, 910), (896, 895, 910, 911), (889, 888, 903, 904), (897, 896, 911, 912), (890, 889, 904, 905), (898, 897, 912, 913), (891, 890, 905, 906), (899, 898, 913, 914), (892, 891, 906, 907), (904, 903, 918, 919), (912, 911, 926, 927), (905, 904, 919, 920), (913, 912, 927, 928), (906, 905, 920, 921), (914, 913, 928, 929), (907, 906, 921, 922), (915, 914, 929, 930), (908, 907, 922, 923), (916, 915, 930, 931), (909, 908, 923, 924), (917, 916, 931, 932), (910, 909, 924, 925), (911, 910, 925, 926), (923, 922, 938, 939), (931, 930, 946, 947), (924, 923, 939, 940), (932, 931, 947, 948), (925, 924, 940, 941), (926, 925, 941, 942), (919, 918, 934, 935), (927, 926, 942, 943), (920, 919, 935, 936), (928, 927, 943, 944), (921, 920, 936, 937), (929, 928, 944, 945), (922, 921, 937, 938), (930, 929, 945, 946), (943, 942, 957, 958), (936, 935, 950, 951), (944, 943, 958, 959), (937, 936, 951, 952), (945, 944, 959, 960), (938, 937, 952, 953), (946, 945, 960, 961), (939, 938, 953, 954), (947, 946, 961, 962), (940, 939, 954, 955), (948, 947, 962, 963), (941, 940, 955, 956), (942, 941, 956, 957), (935, 934, 949, 950), (482, 933, 497), (812, 496, 511), (497, 933, 512), (812, 511, 526), (512, 933, 527), (812, 526, 541), (527, 933, 542), (812, 541, 556), (542, 933, 557), (812, 556, 571), (557, 933, 572), (812, 571, 586), (572, 933, 587), (812, 586, 601), (587, 933, 602), (812, 601, 616), (602, 933, 617), (812, 616, 631), (617, 933, 632), (812, 631, 646), (632, 933, 647), (812, 646, 661), (647, 933, 662), (812, 661, 676), (662, 933, 677), (812, 676, 691), (812, 691, 706), (677, 933, 692), (692, 933, 707), (812, 706, 721), (707, 933, 722), (812, 721, 736), (722, 933, 737), (812, 736, 751), (737, 933, 752), (812, 751, 766), (752, 933, 767), (812, 766, 781), (767, 933, 782), (812, 781, 796), (782, 933, 797), (812, 796, 811), (797, 933, 813), (812, 811, 827), (813, 933, 828), (812, 827, 842), (828, 933, 843), (812, 842, 857), (843, 933, 858), (812, 857, 872), (858, 933, 873), (812, 872, 887), (873, 933, 888), (812, 887, 902), (888, 933, 903), (812, 902, 917), (903, 933, 918), (812, 917, 932), (918, 933, 934), (812, 932, 948), (934, 933, 949), (812, 948, 963), (962, 961, 494, 495), (955, 954, 487, 488), (963, 962, 495, 496), (956, 955, 488, 489), (949, 933, 482), (812, 963, 496), (957, 956, 489, 490), (950, 949, 482, 483), (958, 957, 490, 491), (951, 950, 483, 484), (959, 958, 491, 492), (952, 951, 484, 485), (960, 959, 492, 493), (953, 952, 485, 486), (961, 960, 493, 494), (954, 953, 486, 487), (977, 976, 991, 992), (970, 969, 984, 985), (978, 977, 992, 993), (971, 970, 985, 986), (972, 971, 986, 987), (965, 964, 979, 980), (973, 972, 987, 988), (966, 965, 980, 981), (974, 973, 988, 989), (967, 966, 981, 982), (975, 974, 989, 990), (968, 967, 982, 983), (976, 975, 990, 991), (969, 968, 983, 984), (983, 982, 997, 998), (991, 990, 1005, 1006), (984, 983, 998, 999), (992, 991, 1006, 1007), (985, 984, 999, 1000), (993, 992, 1007, 1008), (986, 985, 1000, 1001), (987, 986, 1001, 1002), (980, 979, 994, 995), (988, 987, 1002, 1003), (981, 980, 995, 996), (989, 988, 1003, 1004), (982, 981, 996, 997), (990, 989, 1004, 1005), (1002, 1001, 1016, 1017), (995, 994, 1009, 1010), (1003, 1002, 1017, 1018), (996, 995, 1010, 1011), (1004, 1003, 1018, 1019), (997, 996, 1011, 1012), (1005, 1004, 1019, 1020), (998, 997, 1012, 1013), (1006, 1005, 1020, 1021), (999, 998, 1013, 1014), (1007, 1006, 1021, 1022), (1000, 999, 1014, 1015), (1008, 1007, 1022, 1023), (1001, 1000, 1015, 1016), (1021, 1020, 1035, 1036), (1014, 1013, 1028, 1029), (1022, 1021, 1036, 1037), (1015, 1014, 1029, 1030), (1023, 1022, 1037, 1038), (1016, 1015, 1030, 1031), (1017, 1016, 1031, 1032), (1010, 1009, 1024, 1025), (1018, 1017, 1032, 1033), (1011, 1010, 1025, 1026), (1019, 1018, 1033, 1034), (1012, 1011, 1026, 1027), (1020, 1019, 1034, 1035), (1013, 1012, 1027, 1028), (1033, 1032, 1047, 1048), (1026, 1025, 1040, 1041), (1034, 1033, 1048, 1049), (1027, 1026, 1041, 1042), (1035, 1034, 1049, 1050), (1028, 1027, 1042, 1043), (1036, 1035, 1050, 1051), (1029, 1028, 1043, 1044), (1037, 1036, 1051, 1052), (1030, 1029, 1044, 1045), (1038, 1037, 1052, 1053), (1031, 1030, 1045, 1046), (1032, 1031, 1046, 1047), (1025, 1024, 1039, 1040), (1052, 1051, 1066, 1067), (1045, 1044, 1059, 1060), (1053, 1052, 1067, 1068), (1046, 1045, 1060, 1061), (1047, 1046, 1061, 1062), (1040, 1039, 1054, 1055), (1048, 1047, 1062, 1063), (1041, 1040, 1055, 1056), (1049, 1048, 1063, 1064), (1042, 1041, 1056, 1057), (1050, 1049, 1064, 1065), (1043, 1042, 1057, 1058), (1051, 1050, 1065, 1066), (1044, 1043, 1058, 1059), (1056, 1055, 1070, 1071), (1064, 1063, 1078, 1079), (1057, 1056, 1071, 1072), (1065, 1064, 1079, 1080), (1058, 1057, 1072, 1073), (1066, 1065, 1080, 1081), (1059, 1058, 1073, 1074), (1067, 1066, 1081, 1082), (1060, 1059, 1074, 1075), (1068, 1067, 1082, 1083), (1061, 1060, 1075, 1076), (1062, 1061, 1076, 1077), (1055, 1054, 1069, 1070), (1063, 1062, 1077, 1078), (1075, 1074, 1089, 1090), (1083, 1082, 1097, 1098), (1076, 1075, 1090, 1091), (1077, 1076, 1091, 1092), (1070, 1069, 1084, 1085), (1078, 1077, 1092, 1093), (1071, 1070, 1085, 1086), (1079, 1078, 1093, 1094), (1072, 1071, 1086, 1087), (1080, 1079, 1094, 1095), (1073, 1072, 1087, 1088), (1081, 1080, 1095, 1096), (1074, 1073, 1088, 1089), (1082, 1081, 1096, 1097), (1094, 1093, 1108, 1109), (1087, 1086, 1101, 1102), (1095, 1094, 1109, 1110), (1088, 1087, 1102, 1103), (1096, 1095, 1110, 1111), (1089, 1088, 1103, 1104), (1097, 1096, 1111, 1112), (1090, 1089, 1104, 1105), (1098, 1097, 1112, 1113), (1091, 1090, 1105, 1106), (1092, 1091, 1106, 1107), (1085, 1084, 1099, 1100), (1093, 1092, 1107, 1108), (1086, 1085, 1100, 1101), (1113, 1112, 1127, 1128), (1106, 1105, 1120, 1121), (1107, 1106, 1121, 1122), (1100, 1099, 1114, 1115), (1108, 1107, 1122, 1123), (1101, 1100, 1115, 1116), (1109, 1108, 1123, 1124), (1102, 1101, 1116, 1117), (1110, 1109, 1124, 1125), (1103, 1102, 1117, 1118), (1111, 1110, 1125, 1126), (1104, 1103, 1118, 1119), (1112, 1111, 1126, 1127), (1105, 1104, 1119, 1120), (1117, 1116, 1131, 1132), (1125, 1124, 1139, 1140), (1118, 1117, 1132, 1133), (1126, 1125, 1140, 1141), (1119, 1118, 1133, 1134), (1127, 1126, 1141, 1142), (1120, 1119, 1134, 1135), (1128, 1127, 1142, 1143), (1121, 1120, 1135, 1136), (1122, 1121, 1136, 1137), (1115, 1114, 1129, 1130), (1123, 1122, 1137, 1138), (1116, 1115, 1130, 1131), (1124, 1123, 1138, 1139), (1136, 1135, 1150, 1151), (1137, 1136, 1151, 1152), (1130, 1129, 1144, 1145), (1138, 1137, 1152, 1153), (1131, 1130, 1145, 1146), (1139, 1138, 1153, 1154), (1132, 1131, 1146, 1147), (1140, 1139, 1154, 1155), (1133, 1132, 1147, 1148), (1141, 1140, 1155, 1156), (1134, 1133, 1148, 1149), (1142, 1141, 1156, 1157), (1135, 1134, 1149, 1150), (1143, 1142, 1157, 1158), (1155, 1154, 1169, 1170), (1148, 1147, 1162, 1163), (1156, 1155, 1170, 1171), (1149, 1148, 1163, 1164), (1157, 1156, 1171, 1172), (1150, 1149, 1164, 1165), (1158, 1157, 1172, 1173), (1151, 1150, 1165, 1166), (1152, 1151, 1166, 1167), (1145, 1144, 1159, 1160), (1153, 1152, 1167, 1168), (1146, 1145, 1160, 1161), (1154, 1153, 1168, 1169), (1147, 1146, 1161, 1162), (1167, 1166, 1181, 1182), (1160, 1159, 1174, 1175), (1168, 1167, 1182, 1183), (1161, 1160, 1175, 1176), (1169, 1168, 1183, 1184), (1162, 1161, 1176, 1177), (1170, 1169, 1184, 1185), (1163, 1162, 1177, 1178), (1171, 1170, 1185, 1186), (1164, 1163, 1178, 1179), (1172, 1171, 1186, 1187), (1165, 1164, 1179, 1180), (1173, 1172, 1187, 1188), (1166, 1165, 1180, 1181), (1186, 1185, 1200, 1201), (1179, 1178, 1193, 1194), (1187, 1186, 1201, 1202), (1180, 1179, 1194, 1195), (1188, 1187, 1202, 1203), (1181, 1180, 1195, 1196), (1182, 1181, 1196, 1197), (1175, 1174, 1189, 1190), (1183, 1182, 1197, 1198), (1176, 1175, 1190, 1191), (1184, 1183, 1198, 1199), (1177, 1176, 1191, 1192), (1185, 1184, 1199, 1200), (1178, 1177, 1192, 1193), (1190, 1189, 1204, 1205), (1198, 1197, 1212, 1213), (1191, 1190, 1205, 1206), (1199, 1198, 1213, 1214), (1192, 1191, 1206, 1207), (1200, 1199, 1214, 1215), (1193, 1192, 1207, 1208), (1201, 1200, 1215, 1216), (1194, 1193, 1208, 1209), (1202, 1201, 1216, 1217), (1195, 1194, 1209, 1210), (1203, 1202, 1217, 1218), (1196, 1195, 1210, 1211), (1197, 1196, 1211, 1212), (1209, 1208, 1223, 1224), (1217, 1216, 1231, 1232), (1210, 1209, 1224, 1225), (1218, 1217, 1232, 1233), (1211, 1210, 1225, 1226), (1212, 1211, 1226, 1227), (1205, 1204, 1219, 1220), (1213, 1212, 1227, 1228), (1206, 1205, 1220, 1221), (1214, 1213, 1228, 1229), (1207, 1206, 1221, 1222), (1215, 1214, 1229, 1230), (1208, 1207, 1222, 1223), (1216, 1215, 1230, 1231), (1228, 1227, 1242, 1243), (1221, 1220, 1235, 1236), (1229, 1228, 1243, 1244), (1222, 1221, 1236, 1237), (1230, 1229, 1244, 1245), (1223, 1222, 1237, 1238), (1231, 1230, 1245, 1246), (1224, 1223, 1238, 1239), (1232, 1231, 1246, 1247), (1225, 1224, 1239, 1240), (1233, 1232, 1247, 1248), (1226, 1225, 1240, 1241), (1227, 1226, 1241, 1242), (1220, 1219, 1234, 1235), (1247, 1246, 1261, 1262), (1240, 1239, 1254, 1255), (1248, 1247, 1262, 1263), (1241, 1240, 1255, 1256), (1242, 1241, 1256, 1257), (1235, 1234, 1249, 1250), (1243, 1242, 1257, 1258), (1236, 1235, 1250, 1251), (1244, 1243, 1258, 1259), (1237, 1236, 1251, 1252), (1245, 1244, 1259, 1260), (1238, 1237, 1252, 1253), (1246, 1245, 1260, 1261), (1239, 1238, 1253, 1254), (1251, 1250, 1265, 1266), (1259, 1258, 1273, 1274), (1252, 1251, 1266, 1267), (1260, 1259, 1274, 1275), (1253, 1252, 1267, 1268), (1261, 1260, 1275, 1276), (1254, 1253, 1268, 1269), (1262, 1261, 1276, 1277), (1255, 1254, 1269, 1270), (1263, 1262, 1277, 1278), (1256, 1255, 1270, 1271), (1257, 1256, 1271, 1272), (1250, 1249, 1264, 1265), (1258, 1257, 1272, 1273), (1270, 1269, 1284, 1285), (1278, 1277, 1292, 1293), (1271, 1270, 1285, 1286), (1272, 1271, 1286, 1287), (1265, 1264, 1279, 1280), (1273, 1272, 1287, 1288), (1266, 1265, 1280, 1281), (1274, 1273, 1288, 1289), (1267, 1266, 1281, 1282), (1275, 1274, 1289, 1290), (1268, 1267, 1282, 1283), (1276, 1275, 1290, 1291), (1269, 1268, 1283, 1284), (1277, 1276, 1291, 1292), (1289, 1288, 1304, 1305), (1282, 1281, 1297, 1298), (1290, 1289, 1305, 1306), (1283, 1282, 1298, 1299), (1291, 1290, 1306, 1307), (1284, 1283, 1299, 1300), (1292, 1291, 1307, 1308), (1285, 1284, 1300, 1301), (1293, 1292, 1308, 1309), (1286, 1285, 1301, 1302), (1287, 1286, 1302, 1303), (1280, 1279, 1295, 1296), (1288, 1287, 1303, 1304), (1281, 1280, 1296, 1297), (1309, 1308, 1323, 1324), (1302, 1301, 1316, 1317), (1303, 1302, 1317, 1318), (1296, 1295, 1310, 1311), (1304, 1303, 1318, 1319), (1297, 1296, 1311, 1312), (1305, 1304, 1319, 1320), (1298, 1297, 1312, 1313), (1306, 1305, 1320, 1321), (1299, 1298, 1313, 1314), (1307, 1306, 1321, 1322), (1300, 1299, 1314, 1315), (1308, 1307, 1322, 1323), (1301, 1300, 1315, 1316), (1321, 1320, 1335, 1336), (1314, 1313, 1328, 1329), (1322, 1321, 1336, 1337), (1315, 1314, 1329, 1330), (1323, 1322, 1337, 1338), (1316, 1315, 1330, 1331), (1324, 1323, 1338, 1339), (1317, 1316, 1331, 1332), (1318, 1317, 1332, 1333), (1311, 1310, 1325, 1326), (1319, 1318, 1333, 1334), (1312, 1311, 1326, 1327), (1320, 1319, 1334, 1335), (1313, 1312, 1327, 1328), (1333, 1332, 1347, 1348), (1326, 1325, 1340, 1341), (1334, 1333, 1348, 1349), (1327, 1326, 1341, 1342), (1335, 1334, 1349, 1350), (1328, 1327, 1342, 1343), (1336, 1335, 1350, 1351), (1329, 1328, 1343, 1344), (1337, 1336, 1351, 1352), (1330, 1329, 1344, 1345), (1338, 1337, 1352, 1353), (1331, 1330, 1345, 1346), (1339, 1338, 1353, 1354), (1332, 1331, 1346, 1347), (1344, 1343, 1358, 1359), (1352, 1351, 1366, 1367), (1345, 1344, 1359, 1360), (1353, 1352, 1367, 1368), (1346, 1345, 1360, 1361), (1354, 1353, 1368, 1369), (1347, 1346, 1361, 1362), (1348, 1347, 1362, 1363), (1341, 1340, 1355, 1356), (1349, 1348, 1363, 1364), (1342, 1341, 1356, 1357), (1350, 1349, 1364, 1365), (1343, 1342, 1357, 1358), (1351, 1350, 1365, 1366), (1363, 1362, 1377, 1378), (1356, 1355, 1370, 1371), (1364, 1363, 1378, 1379), (1357, 1356, 1371, 1372), (1365, 1364, 1379, 1380), (1358, 1357, 1372, 1373), (1366, 1365, 1380, 1381), (1359, 1358, 1373, 1374), (1367, 1366, 1381, 1382), (1360, 1359, 1374, 1375), (1368, 1367, 1382, 1383), (1361, 1360, 1375, 1376), (1369, 1368, 1383, 1384), (1362, 1361, 1376, 1377), (1382, 1381, 1396, 1397), (1375, 1374, 1389, 1390), (1383, 1382, 1397, 1398), (1376, 1375, 1390, 1391), (1384, 1383, 1398, 1399), (1377, 1376, 1391, 1392), (1378, 1377, 1392, 1393), (1371, 1370, 1385, 1386), (1379, 1378, 1393, 1394), (1372, 1371, 1386, 1387), (1380, 1379, 1394, 1395), (1373, 1372, 1387, 1388), (1381, 1380, 1395, 1396), (1374, 1373, 1388, 1389), (1386, 1385, 1400, 1401), (1394, 1393, 1408, 1409), (1387, 1386, 1401, 1402), (1395, 1394, 1409, 1410), (1388, 1387, 1402, 1403), (1396, 1395, 1410, 1411), (1389, 1388, 1403, 1404), (1397, 1396, 1411, 1412), (1390, 1389, 1404, 1405), (1398, 1397, 1412, 1413), (1391, 1390, 1405, 1406), (1399, 1398, 1413, 1414), (1392, 1391, 1406, 1407), (1393, 1392, 1407, 1408), (1405, 1404, 1420, 1421), (1413, 1412, 1428, 1429), (1406, 1405, 1421, 1422), (1414, 1413, 1429, 1430), (1407, 1406, 1422, 1423), (1408, 1407, 1423, 1424), (1401, 1400, 1416, 1417), (1409, 1408, 1424, 1425), (1402, 1401, 1417, 1418), (1410, 1409, 1425, 1426), (1403, 1402, 1418, 1419), (1411, 1410, 1426, 1427), (1404, 1403, 1419, 1420), (1412, 1411, 1427, 1428), (1425, 1424, 1439, 1440), (1418, 1417, 1432, 1433), (1426, 1425, 1440, 1441), (1419, 1418, 1433, 1434), (1427, 1426, 1441, 1442), (1420, 1419, 1434, 1435), (1428, 1427, 1442, 1443), (1421, 1420, 1435, 1436), (1429, 1428, 1443, 1444), (1422, 1421, 1436, 1437), (1430, 1429, 1444, 1445), (1423, 1422, 1437, 1438), (1424, 1423, 1438, 1439), (1417, 1416, 1431, 1432), (964, 1415, 979), (1294, 978, 993), (979, 1415, 994), (1294, 993, 1008), (994, 1415, 1009), (1294, 1008, 1023), (1009, 1415, 1024), (1294, 1023, 1038), (1024, 1415, 1039), (1294, 1038, 1053), (1039, 1415, 1054), (1294, 1053, 1068), (1054, 1415, 1069), (1294, 1068, 1083), (1069, 1415, 1084), (1294, 1083, 1098), (1084, 1415, 1099), (1294, 1098, 1113), (1099, 1415, 1114), (1294, 1113, 1128), (1114, 1415, 1129), (1294, 1128, 1143), (1129, 1415, 1144), (1294, 1143, 1158), (1144, 1415, 1159), (1294, 1158, 1173), (1294, 1173, 1188), (1159, 1415, 1174), (1174, 1415, 1189), (1294, 1188, 1203), (1189, 1415, 1204), (1294, 1203, 1218), (1204, 1415, 1219), (1294, 1218, 1233), (1219, 1415, 1234), (1294, 1233, 1248), (1234, 1415, 1249), (1294, 1248, 1263), (1249, 1415, 1264), (1294, 1263, 1278), (1264, 1415, 1279), (1294, 1278, 1293), (1279, 1415, 1295), (1294, 1293, 1309), (1295, 1415, 1310), (1294, 1309, 1324), (1310, 1415, 1325), (1294, 1324, 1339), (1325, 1415, 1340), (1294, 1339, 1354), (1340, 1415, 1355), (1294, 1354, 1369), (1355, 1415, 1370), (1294, 1369, 1384), (1370, 1415, 1385), (1294, 1384, 1399), (1385, 1415, 1400), (1294, 1399, 1414), (1400, 1415, 1416), (1294, 1414, 1430), (1416, 1415, 1431), (1294, 1430, 1445), (1444, 1443, 976, 977), (1437, 1436, 969, 970), (1445, 1444, 977, 978), (1438, 1437, 970, 971), (1431, 1415, 964), (1294, 1445, 978), (1439, 1438, 971, 972), (1432, 1431, 964, 965), (1440, 1439, 972, 973), (1433, 1432, 965, 966), (1441, 1440, 973, 974), (1434, 1433, 966, 967), (1442, 1441, 974, 975), (1435, 1434, 967, 968), (1443, 1442, 975, 976), (1436, 1435, 968, 969), (1459, 1458, 1473, 1474), (1452, 1451, 1466, 1467), (1460, 1459, 1474, 1475), (1453, 1452, 1467, 1468), (1454, 1453, 1468, 1469), (1447, 1446, 1461, 1462), (1455, 1454, 1469, 1470), (1448, 1447, 1462, 1463), (1456, 1455, 1470, 1471), (1449, 1448, 1463, 1464), (1457, 1456, 1471, 1472), (1450, 1449, 1464, 1465), (1458, 1457, 1472, 1473), (1451, 1450, 1465, 1466), (1465, 1464, 1479, 1480), (1473, 1472, 1487, 1488), (1466, 1465, 1480, 1481), (1474, 1473, 1488, 1489), (1467, 1466, 1481, 1482), (1475, 1474, 1489, 1490), (1468, 1467, 1482, 1483), (1469, 1468, 1483, 1484), (1462, 1461, 1476, 1477), (1470, 1469, 1484, 1485), (1463, 1462, 1477, 1478), (1471, 1470, 1485, 1486), (1464, 1463, 1478, 1479), (1472, 1471, 1486, 1487), (1484, 1483, 1498, 1499), (1477, 1476, 1491, 1492), (1485, 1484, 1499, 1500), (1478, 1477, 1492, 1493), (1486, 1485, 1500, 1501), (1479, 1478, 1493, 1494), (1487, 1486, 1501, 1502), (1480, 1479, 1494, 1495), (1488, 1487, 1502, 1503), (1481, 1480, 1495, 1496), (1489, 1488, 1503, 1504), (1482, 1481, 1496, 1497), (1490, 1489, 1504, 1505), (1483, 1482, 1497, 1498), (1503, 1502, 1517, 1518), (1496, 1495, 1510, 1511), (1504, 1503, 1518, 1519), (1497, 1496, 1511, 1512), (1505, 1504, 1519, 1520), (1498, 1497, 1512, 1513), (1499, 1498, 1513, 1514), (1492, 1491, 1506, 1507), (1500, 1499, 1514, 1515), (1493, 1492, 1507, 1508), (1501, 1500, 1515, 1516), (1494, 1493, 1508, 1509), (1502, 1501, 1516, 1517), (1495, 1494, 1509, 1510), (1515, 1514, 1529, 1530), (1508, 1507, 1522, 1523), (1516, 1515, 1530, 1531), (1509, 1508, 1523, 1524), (1517, 1516, 1531, 1532), (1510, 1509, 1524, 1525), (1518, 1517, 1532, 1533), (1511, 1510, 1525, 1526), (1519, 1518, 1533, 1534), (1512, 1511, 1526, 1527), (1520, 1519, 1534, 1535), (1513, 1512, 1527, 1528), (1514, 1513, 1528, 1529), (1507, 1506, 1521, 1522), (1534, 1533, 1548, 1549), (1527, 1526, 1541, 1542), (1535, 1534, 1549, 1550), (1528, 1527, 1542, 1543), (1529, 1528, 1543, 1544), (1522, 1521, 1536, 1537), (1530, 1529, 1544, 1545), (1523, 1522, 1537, 1538), (1531, 1530, 1545, 1546), (1524, 1523, 1538, 1539), (1532, 1531, 1546, 1547), (1525, 1524, 1539, 1540), (1533, 1532, 1547, 1548), (1526, 1525, 1540, 1541), (1538, 1537, 1552, 1553), (1546, 1545, 1560, 1561), (1539, 1538, 1553, 1554), (1547, 1546, 1561, 1562), (1540, 1539, 1554, 1555), (1548, 1547, 1562, 1563), (1541, 1540, 1555, 1556), (1549, 1548, 1563, 1564), (1542, 1541, 1556, 1557), (1550, 1549, 1564, 1565), (1543, 1542, 1557, 1558), (1544, 1543, 1558, 1559), (1537, 1536, 1551, 1552), (1545, 1544, 1559, 1560), (1557, 1556, 1571, 1572), (1565, 1564, 1579, 1580), (1558, 1557, 1572, 1573), (1559, 1558, 1573, 1574), (1552, 1551, 1566, 1567), (1560, 1559, 1574, 1575), (1553, 1552, 1567, 1568), (1561, 1560, 1575, 1576), (1554, 1553, 1568, 1569), (1562, 1561, 1576, 1577), (1555, 1554, 1569, 1570), (1563, 1562, 1577, 1578), (1556, 1555, 1570, 1571), (1564, 1563, 1578, 1579), (1576, 1575, 1590, 1591), (1569, 1568, 1583, 1584), (1577, 1576, 1591, 1592), (1570, 1569, 1584, 1585), (1578, 1577, 1592, 1593), (1571, 1570, 1585, 1586), (1579, 1578, 1593, 1594), (1572, 1571, 1586, 1587), (1580, 1579, 1594, 1595), (1573, 1572, 1587, 1588), (1574, 1573, 1588, 1589), (1567, 1566, 1581, 1582), (1575, 1574, 1589, 1590), (1568, 1567, 1582, 1583), (1595, 1594, 1609, 1610), (1588, 1587, 1602, 1603), (1589, 1588, 1603, 1604), (1582, 1581, 1596, 1597), (1590, 1589, 1604, 1605), (1583, 1582, 1597, 1598), (1591, 1590, 1605, 1606), (1584, 1583, 1598, 1599), (1592, 1591, 1606, 1607), (1585, 1584, 1599, 1600), (1593, 1592, 1607, 1608), (1586, 1585, 1600, 1601), (1594, 1593, 1608, 1609), (1587, 1586, 1601, 1602), (1599, 1598, 1613, 1614), (1607, 1606, 1621, 1622), (1600, 1599, 1614, 1615), (1608, 1607, 1622, 1623), (1601, 1600, 1615, 1616), (1609, 1608, 1623, 1624), (1602, 1601, 1616, 1617), (1610, 1609, 1624, 1625), (1603, 1602, 1617, 1618), (1604, 1603, 1618, 1619), (1597, 1596, 1611, 1612), (1605, 1604, 1619, 1620), (1598, 1597, 1612, 1613), (1606, 1605, 1620, 1621), (1618, 1617, 1632, 1633), (1619, 1618, 1633, 1634), (1612, 1611, 1626, 1627), (1620, 1619, 1634, 1635), (1613, 1612, 1627, 1628), (1621, 1620, 1635, 1636), (1614, 1613, 1628, 1629), (1622, 1621, 1636, 1637), (1615, 1614, 1629, 1630), (1623, 1622, 1637, 1638), (1616, 1615, 1630, 1631), (1624, 1623, 1638, 1639), (1617, 1616, 1631, 1632), (1625, 1624, 1639, 1640), (1637, 1636, 1651, 1652), (1630, 1629, 1644, 1645), (1638, 1637, 1652, 1653), (1631, 1630, 1645, 1646), (1639, 1638, 1653, 1654), (1632, 1631, 1646, 1647), (1640, 1639, 1654, 1655), (1633, 1632, 1647, 1648), (1634, 1633, 1648, 1649), (1627, 1626, 1641, 1642), (1635, 1634, 1649, 1650), (1628, 1627, 1642, 1643), (1636, 1635, 1650, 1651), (1629, 1628, 1643, 1644), (1649, 1648, 1663, 1664), (1642, 1641, 1656, 1657), (1650, 1649, 1664, 1665), (1643, 1642, 1657, 1658), (1651, 1650, 1665, 1666), (1644, 1643, 1658, 1659), (1652, 1651, 1666, 1667), (1645, 1644, 1659, 1660), (1653, 1652, 1667, 1668), (1646, 1645, 1660, 1661), (1654, 1653, 1668, 1669), (1647, 1646, 1661, 1662), (1655, 1654, 1669, 1670), (1648, 1647, 1662, 1663), (1668, 1667, 1682, 1683), (1661, 1660, 1675, 1676), (1669, 1668, 1683, 1684), (1662, 1661, 1676, 1677), (1670, 1669, 1684, 1685), (1663, 1662, 1677, 1678), (1664, 1663, 1678, 1679), (1657, 1656, 1671, 1672), (1665, 1664, 1679, 1680), (1658, 1657, 1672, 1673), (1666, 1665, 1680, 1681), (1659, 1658, 1673, 1674), (1667, 1666, 1681, 1682), (1660, 1659, 1674, 1675), (1672, 1671, 1686, 1687), (1680, 1679, 1694, 1695), (1673, 1672, 1687, 1688), (1681, 1680, 1695, 1696), (1674, 1673, 1688, 1689), (1682, 1681, 1696, 1697), (1675, 1674, 1689, 1690), (1683, 1682, 1697, 1698), (1676, 1675, 1690, 1691), (1684, 1683, 1698, 1699), (1677, 1676, 1691, 1692), (1685, 1684, 1699, 1700), (1678, 1677, 1692, 1693), (1679, 1678, 1693, 1694), (1691, 1690, 1705, 1706), (1699, 1698, 1713, 1714), (1692, 1691, 1706, 1707), (1700, 1699, 1714, 1715), (1693, 1692, 1707, 1708), (1694, 1693, 1708, 1709), (1687, 1686, 1701, 1702), (1695, 1694, 1709, 1710), (1688, 1687, 1702, 1703), (1696, 1695, 1710, 1711), (1689, 1688, 1703, 1704), (1697, 1696, 1711, 1712), (1690, 1689, 1704, 1705), (1698, 1697, 1712, 1713), (1710, 1709, 1724, 1725), (1703, 1702, 1717, 1718), (1711, 1710, 1725, 1726), (1704, 1703, 1718, 1719), (1712, 1711, 1726, 1727), (1705, 1704, 1719, 1720), (1713, 1712, 1727, 1728), (1706, 1705, 1720, 1721), (1714, 1713, 1728, 1729), (1707, 1706, 1721, 1722), (1715, 1714, 1729, 1730), (1708, 1707, 1722, 1723), (1709, 1708, 1723, 1724), (1702, 1701, 1716, 1717), (1729, 1728, 1743, 1744), (1722, 1721, 1736, 1737), (1730, 1729, 1744, 1745), (1723, 1722, 1737, 1738), (1724, 1723, 1738, 1739), (1717, 1716, 1731, 1732), (1725, 1724, 1739, 1740), (1718, 1717, 1732, 1733), (1726, 1725, 1740, 1741), (1719, 1718, 1733, 1734), (1727, 1726, 1741, 1742), (1720, 1719, 1734, 1735), (1728, 1727, 1742, 1743), (1721, 1720, 1735, 1736), (1733, 1732, 1747, 1748), (1741, 1740, 1755, 1756), (1734, 1733, 1748, 1749), (1742, 1741, 1756, 1757), (1735, 1734, 1749, 1750), (1743, 1742, 1757, 1758), (1736, 1735, 1750, 1751), (1744, 1743, 1758, 1759), (1737, 1736, 1751, 1752), (1745, 1744, 1759, 1760), (1738, 1737, 1752, 1753), (1739, 1738, 1753, 1754), (1732, 1731, 1746, 1747), (1740, 1739, 1754, 1755), (1752, 1751, 1766, 1767), (1760, 1759, 1774, 1775), (1753, 1752, 1767, 1768), (1754, 1753, 1768, 1769), (1747, 1746, 1761, 1762), (1755, 1754, 1769, 1770), (1748, 1747, 1762, 1763), (1756, 1755, 1770, 1771), (1749, 1748, 1763, 1764), (1757, 1756, 1771, 1772), (1750, 1749, 1764, 1765), (1758, 1757, 1772, 1773), (1751, 1750, 1765, 1766), (1759, 1758, 1773, 1774), (1771, 1770, 1786, 1787), (1764, 1763, 1779, 1780), (1772, 1771, 1787, 1788), (1765, 1764, 1780, 1781), (1773, 1772, 1788, 1789), (1766, 1765, 1781, 1782), (1774, 1773, 1789, 1790), (1767, 1766, 1782, 1783), (1775, 1774, 1790, 1791), (1768, 1767, 1783, 1784), (1769, 1768, 1784, 1785), (1762, 1761, 1777, 1778), (1770, 1769, 1785, 1786), (1763, 1762, 1778, 1779), (1791, 1790, 1805, 1806), (1784, 1783, 1798, 1799), (1785, 1784, 1799, 1800), (1778, 1777, 1792, 1793), (1786, 1785, 1800, 1801), (1779, 1778, 1793, 1794), (1787, 1786, 1801, 1802), (1780, 1779, 1794, 1795), (1788, 1787, 1802, 1803), (1781, 1780, 1795, 1796), (1789, 1788, 1803, 1804), (1782, 1781, 1796, 1797), (1790, 1789, 1804, 1805), (1783, 1782, 1797, 1798), (1803, 1802, 1817, 1818), (1796, 1795, 1810, 1811), (1804, 1803, 1818, 1819), (1797, 1796, 1811, 1812), (1805, 1804, 1819, 1820), (1798, 1797, 1812, 1813), (1806, 1805, 1820, 1821), (1799, 1798, 1813, 1814), (1800, 1799, 1814, 1815), (1793, 1792, 1807, 1808), (1801, 1800, 1815, 1816), (1794, 1793, 1808, 1809), (1802, 1801, 1816, 1817), (1795, 1794, 1809, 1810), (1815, 1814, 1829, 1830), (1808, 1807, 1822, 1823), (1816, 1815, 1830, 1831), (1809, 1808, 1823, 1824), (1817, 1816, 1831, 1832), (1810, 1809, 1824, 1825), (1818, 1817, 1832, 1833), (1811, 1810, 1825, 1826), (1819, 1818, 1833, 1834), (1812, 1811, 1826, 1827), (1820, 1819, 1834, 1835), (1813, 1812, 1827, 1828), (1821, 1820, 1835, 1836), (1814, 1813, 1828, 1829), (1826, 1825, 1840, 1841), (1834, 1833, 1848, 1849), (1827, 1826, 1841, 1842), (1835, 1834, 1849, 1850), (1828, 1827, 1842, 1843), (1836, 1835, 1850, 1851), (1829, 1828, 1843, 1844), (1830, 1829, 1844, 1845), (1823, 1822, 1837, 1838), (1831, 1830, 1845, 1846), (1824, 1823, 1838, 1839), (1832, 1831, 1846, 1847), (1825, 1824, 1839, 1840), (1833, 1832, 1847, 1848), (1845, 1844, 1859, 1860), (1838, 1837, 1852, 1853), (1846, 1845, 1860, 1861), (1839, 1838, 1853, 1854), (1847, 1846, 1861, 1862), (1840, 1839, 1854, 1855), (1848, 1847, 1862, 1863), (1841, 1840, 1855, 1856), (1849, 1848, 1863, 1864), (1842, 1841, 1856, 1857), (1850, 1849, 1864, 1865), (1843, 1842, 1857, 1858), (1851, 1850, 1865, 1866), (1844, 1843, 1858, 1859), (1864, 1863, 1878, 1879), (1857, 1856, 1871, 1872), (1865, 1864, 1879, 1880), (1858, 1857, 1872, 1873), (1866, 1865, 1880, 1881), (1859, 1858, 1873, 1874), (1860, 1859, 1874, 1875), (1853, 1852, 1867, 1868), (1861, 1860, 1875, 1876), (1854, 1853, 1868, 1869), (1862, 1861, 1876, 1877), (1855, 1854, 1869, 1870), (1863, 1862, 1877, 1878), (1856, 1855, 1870, 1871), (1868, 1867, 1882, 1883), (1876, 1875, 1890, 1891), (1869, 1868, 1883, 1884), (1877, 1876, 1891, 1892), (1870, 1869, 1884, 1885), (1878, 1877, 1892, 1893), (1871, 1870, 1885, 1886), (1879, 1878, 1893, 1894), (1872, 1871, 1886, 1887), (1880, 1879, 1894, 1895), (1873, 1872, 1887, 1888), (1881, 1880, 1895, 1896), (1874, 1873, 1888, 1889), (1875, 1874, 1889, 1890), (1887, 1886, 1902, 1903), (1895, 1894, 1910, 1911), (1888, 1887, 1903, 1904), (1896, 1895, 1911, 1912), (1889, 1888, 1904, 1905), (1890, 1889, 1905, 1906), (1883, 1882, 1898, 1899), (1891, 1890, 1906, 1907), (1884, 1883, 1899, 1900), (1892, 1891, 1907, 1908), (1885, 1884, 1900, 1901), (1893, 1892, 1908, 1909), (1886, 1885, 1901, 1902), (1894, 1893, 1909, 1910), (1907, 1906, 1921, 1922), (1900, 1899, 1914, 1915), (1908, 1907, 1922, 1923), (1901, 1900, 1915, 1916), (1909, 1908, 1923, 1924), (1902, 1901, 1916, 1917), (1910, 1909, 1924, 1925), (1903, 1902, 1917, 1918), (1911, 1910, 1925, 1926), (1904, 1903, 1918, 1919), (1912, 1911, 1926, 1927), (1905, 1904, 1919, 1920), (1906, 1905, 1920, 1921), (1899, 1898, 1913, 1914), (1446, 1897, 1461), (1776, 1460, 1475), (1461, 1897, 1476), (1776, 1475, 1490), (1476, 1897, 1491), (1776, 1490, 1505), (1491, 1897, 1506), (1776, 1505, 1520), (1506, 1897, 1521), (1776, 1520, 1535), (1521, 1897, 1536), (1776, 1535, 1550), (1536, 1897, 1551), (1776, 1550, 1565), (1551, 1897, 1566), (1776, 1565, 1580), (1566, 1897, 1581), (1776, 1580, 1595), (1581, 1897, 1596), (1776, 1595, 1610), (1596, 1897, 1611), (1776, 1610, 1625), (1611, 1897, 1626), (1776, 1625, 1640), (1626, 1897, 1641), (1776, 1640, 1655), (1776, 1655, 1670), (1641, 1897, 1656), (1656, 1897, 1671), (1776, 1670, 1685), (1671, 1897, 1686), (1776, 1685, 1700), (1686, 1897, 1701), (1776, 1700, 1715), (1701, 1897, 1716), (1776, 1715, 1730), (1716, 1897, 1731), (1776, 1730, 1745), (1731, 1897, 1746), (1776, 1745, 1760), (1746, 1897, 1761), (1776, 1760, 1775), (1761, 1897, 1777), (1776, 1775, 1791), (1777, 1897, 1792), (1776, 1791, 1806), (1792, 1897, 1807), (1776, 1806, 1821), (1807, 1897, 1822), (1776, 1821, 1836), (1822, 1897, 1837), (1776, 1836, 1851), (1837, 1897, 1852), (1776, 1851, 1866), (1852, 1897, 1867), (1776, 1866, 1881), (1867, 1897, 1882), (1776, 1881, 1896), (1882, 1897, 1898), (1776, 1896, 1912), (1898, 1897, 1913), (1776, 1912, 1927), (1926, 1925, 1458, 1459), (1919, 1918, 1451, 1452), (1927, 1926, 1459, 1460), (1920, 1919, 1452, 1453), (1913, 1897, 1446), (1776, 1927, 1460), (1921, 1920, 1453, 1454), (1914, 1913, 1446, 1447), (1922, 1921, 1454, 1455), (1915, 1914, 1447, 1448), (1923, 1922, 1455, 1456), (1916, 1915, 1448, 1449), (1924, 1923, 1456, 1457), (1917, 1916, 1449, 1450), (1925, 1924, 1457, 1458), (1918, 1917, 1450, 1451)])
me_sphere_003.polygons.foreach_set('use_smooth', [True] * 2048)
me_sphere_003.materials.append(mat_material_002)
me_sphere_003.use_remesh_preserve_volume = False
me_sphere_003.use_remesh_preserve_attributes = False
me_sphere_003.use_mirror_vertex_groups = False
me_sphere_003.update()
me_cube_008 = bpy.data.meshes.new('Cube.008')
me_cube_008.from_pydata([(-0.1995, -1.0, -1.0), (-0.1995, 1.0, 1.0), (-0.1995, 1.0, -1.0), (0.1995, -1.0, -1.0), (0.1995, 1.0, 1.0), (0.1995, 1.0, -1.0), (0.1995, 1.312, 1.0), (0.1995, 1.312, -1.0), (-0.1995, 1.312, -1.0), (-0.1995, 1.312, 1.0), (-0.1995, 1.0, -1.354), (-0.1995, -1.0, -1.354), (0.1995, 1.0, -1.354), (0.1995, -1.0, -1.354), (0.1995, 1.312, -1.354), (-0.1995, 1.312, -1.354), (-1.204, 1.0, -1.0), (-1.204, -1.0, -1.0), (1.204, 1.0, 1.0), (1.204, 1.0, -1.0), (-1.204, 1.312, -1.0), (-1.204, 1.312, -1.354), (1.204, -1.0, -1.0), (-1.204, 1.0, 1.0), (1.204, 1.312, 1.0), (1.204, 1.312, -1.0), (-1.204, 1.312, 1.0), (-1.204, 1.0, -1.354), (-1.204, -1.0, -1.354), (1.204, -1.0, -1.354), (1.204, 1.0, -1.354), (1.204, 1.312, -1.354)], [], [(1, 9, 26, 23), (4, 1, 0, 3), (0, 2, 16, 17), (4, 3, 5), (1, 2, 0), (9, 6, 7, 8), (15, 10, 27, 21), (2, 1, 23, 16), (1, 4, 6, 9), (11, 10, 12, 13), (12, 10, 15, 14), (3, 0, 11, 13), (12, 14, 31, 30), (6, 4, 18, 24), (8, 7, 14, 15), (18, 19, 25, 24), (25, 19, 30, 31), (16, 20, 21, 27), (16, 23, 26, 20), (19, 22, 29, 30), (17, 16, 27, 28), (7, 6, 24, 25), (4, 5, 19, 18), (10, 11, 28, 27), (8, 15, 21, 20), (14, 7, 25, 31), (13, 12, 30, 29), (9, 8, 20, 26), (11, 0, 17, 28), (5, 3, 22, 19), (3, 13, 29, 22)])
me_cube_008.materials.append(mat_material_001)
me_cube_008.use_remesh_preserve_volume = False
me_cube_008.use_remesh_preserve_attributes = False
me_cube_008.use_mirror_vertex_groups = False
me_cube_008.update()
me_cube_007 = bpy.data.meshes.new('Cube.007')
me_cube_007.from_pydata([(-3.873, -0.2821, 3.63), (-3.873, -0.2821, 8.538), (-3.873, 0.2821, 3.63), (-3.873, 0.2821, 8.538), (3.861, -0.2821, 3.63), (3.861, -0.2821, 8.538), (3.861, 0.2821, 3.63), (3.861, 0.2821, 8.538), (-7.558, -0.2821, 3.63), (-7.558, -0.2821, 8.538), (-7.558, 0.2821, 8.538), (-7.558, 0.2821, 3.63), (7.546, 0.2821, 8.538), (7.546, 0.2821, 3.63), (7.546, -0.2821, 8.538), (7.546, -0.2821, 3.63), (-3.873, 0.2821, -1.485), (-3.873, -0.2821, -1.485), (3.861, -0.2821, -1.485), (3.861, 0.2821, -1.485), (-7.558, 0.2821, -1.485), (-7.558, -0.2821, -1.485), (7.546, -0.2821, -1.485), (7.546, 0.2821, -1.485), (-3.873, 0.2821, -6.251), (-3.873, -0.2821, -6.251), (-7.558, 0.2821, -6.251), (-7.558, -0.2821, -6.251), (7.585, 0.2821, -1.485), (7.585, -0.2821, -1.485), (7.585, 0.2821, -6.251), (7.585, -0.2821, -6.251)], [], [(5, 4, 15, 14), (3, 7, 6, 2), (1, 3, 10, 9), (5, 1, 0, 4), (0, 2, 6, 4), (5, 7, 3, 1), (9, 10, 11, 8), (12, 14, 15, 13), (3, 2, 11, 10), (0, 1, 9, 8), (6, 13, 23, 19), (7, 5, 14, 12), (6, 7, 12, 13), (13, 15, 22, 23), (18, 19, 23, 22), (17, 21, 27, 25), (8, 11, 20, 21), (11, 2, 16, 20), (15, 4, 18, 22), (4, 6, 19, 18), (0, 8, 21, 17), (2, 0, 17, 16), (24, 25, 27, 26), (21, 20, 26, 27), (16, 17, 29, 28), (20, 16, 24, 26), (28, 29, 31, 30), (25, 24, 30, 31), (24, 16, 28, 30), (17, 25, 31, 29)])
me_cube_007.materials.append(mat_material_004)
me_cube_007.use_remesh_preserve_volume = False
me_cube_007.use_remesh_preserve_attributes = False
me_cube_007.use_mirror_vertex_groups = False
me_cube_007.update()
me_cube_006 = bpy.data.meshes.new('Cube.006')
me_cube_006.from_pydata([(-2.1, -0.5, -5.001), (-2.1, -0.5, -4.501), (-2.1, 0.5, -5.001), (-2.1, 0.5, -4.501), (-1.6, -0.5, -5.001), (-1.6, -0.5, -4.501), (-1.6, 0.5, -5.001), (-1.6, 0.5, -4.501), (-2.1, -0.5, 1.25), (-2.1, 0.5, 1.25), (-1.6, 0.5, 1.25), (-1.6, -0.5, 1.25), (-2.1, -0.5, 1.75), (-2.1, 0.5, 1.75), (-1.6, 0.5, 1.75), (-1.6, -0.5, 1.75), (4.85, 0.5, -5.001), (4.85, -0.5, -4.501), (4.85, -0.5, -5.001), (4.85, 0.5, 1.25), (4.85, -0.5, 1.25), (4.85, 0.5, 1.75), (4.85, -0.5, 1.75), (5.35, 0.5, -4.501), (5.35, 0.5, -5.001), (5.35, -0.5, -4.501), (5.35, -0.5, -5.001), (5.35, 0.5, 1.25), (5.35, -0.5, 1.25), (5.35, 0.5, 1.75), (5.35, -0.5, 1.75), (4.85, 0.5, -4.501)], [], [(1, 3, 2, 0), (3, 7, 6, 2), (14, 15, 22, 21), (5, 1, 0, 4), (0, 2, 6, 4), (7, 3, 9, 10), (8, 11, 15, 12), (5, 7, 10, 11), (3, 1, 8, 9), (1, 5, 11, 8), (15, 14, 13, 12), (10, 9, 13, 14), (15, 11, 20, 22), (9, 8, 12, 13), (19, 21, 29, 27), (4, 6, 16, 18), (10, 14, 21, 19), (11, 10, 19, 20), (5, 4, 18, 17), (23, 25, 26, 24), (28, 27, 29, 30), (21, 22, 30, 29), (18, 16, 24, 26), (16, 31, 23, 24), (22, 20, 28, 30), (17, 18, 26, 25), (7, 5, 17, 31), (6, 7, 31, 16), (27, 28, 25, 23), (28, 20, 17, 25), (19, 27, 23, 31), (20, 19, 31, 17)])
me_cube_006.materials.append(mat_material_001)
me_cube_006.use_remesh_preserve_volume = False
me_cube_006.use_remesh_preserve_attributes = False
me_cube_006.use_mirror_vertex_groups = False
me_cube_006.update()

# ---- objects
ob_sphere_002 = bpy.data.objects.new('Sphere.002', me_sphere_003)
ob_cube_002 = bpy.data.objects.new('Cube.002', me_cube_008)
ob_cube_001 = bpy.data.objects.new('Cube.001', me_cube_007)
ob_cube = bpy.data.objects.new('Cube', me_cube_006)
ob_sun = bpy.data.objects.new('Sun', light_sun)
ob_camera = bpy.data.objects.new('Camera', cam_camera_001)

# ---- transforms, parenting, visibility, modifiers, constraints
ob_sphere_002.location = (-4.0, -3.436, 4.414)
ob_sphere_002.rotation_euler = (1.658, 2.212e-16, 2.414e-16)
ob_sphere_002.lineart.crease_threshold = 0.0
ob_cube_002.location = (-8.7, -1.462, -3.346)
ob_cube_002.lineart.crease_threshold = 0.0
_m = ob_cube_002.modifiers.new('Bevel', 'BEVEL')
_m.limit_method = 'NONE'
_m.spread = 0.0
ob_cube_001.location = (-0.79, 2.881e-07, -2.457)
ob_cube_001.scale = (1.64, 1.64, 1.64)
ob_cube_001.lineart.crease_threshold = 0.0
ob_cube.location = (-3.211, 1.262e-08, 1.083)
ob_cube.scale = (1.911, 1.911, 1.911)
ob_cube.lineart.crease_threshold = 0.0
_m = ob_cube.modifiers.new('Bevel', 'BEVEL')
_m.width = 0.188
_m.width_pct = 0.188
_m.limit_method = 'NONE'
_m.spread = 0.0
ob_sun.location = (3.091e-13, -2.132e-14, 14.0)
ob_sun.rotation_euler = (6.682e-08, 1.266e-07, 6.72)
ob_sun.lineart.crease_threshold = 0.0
ob_camera.location = (0.0, -10.0, 0.0)
ob_camera.rotation_euler = (1.571, -0.0, -0.0)
ob_camera.lineart.crease_threshold = 0.0

# ---- collection membership
col_collection_1.objects.link(ob_sphere_002)
col_collection_1.objects.link(ob_cube_002)
col_collection_1.objects.link(ob_cube_001)
col_collection_1.objects.link(ob_cube)
col_collection_1.objects.link(ob_sun)
col_collection_1.objects.link(ob_camera)

# ---- scene / render settings (as saved in the file)
scene.camera = ob_camera
scene.frame_start = 1; scene.frame_end = 250; scene.frame_set(1)
scene.render.engine = 'BLENDER_EEVEE_NEXT'
scene.render.resolution_x = 128
scene.render.resolution_y = 128
scene.render.dither_intensity = 0.0
scene.render.film_transparent = True
scene.cycles.use_denoising = False
scene.cycles.samples = 10
scene.cycles.sampling_pattern = 'TABULATED_SOBOL'
scene.cycles.light_sampling_threshold = 0.0
scene.cycles.use_adaptive_sampling = False
scene.cycles.use_light_tree = False
scene.cycles.blur_glossy = 0.0
scene.cycles.pixel_filter_type = 'GAUSSIAN'
scene.cycles.sample_clamp_indirect = 0.0
scene.view_settings.view_transform = 'Standard'
bpy.context.view_layer.update()
